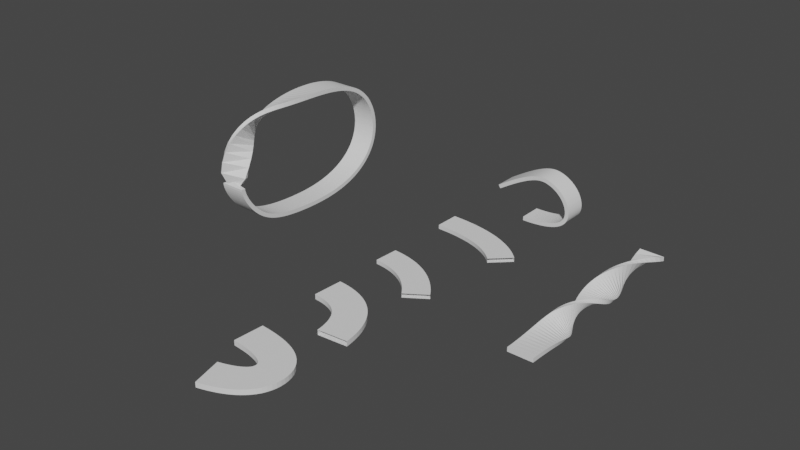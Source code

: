 # Source: tests.blend  (saved by Blender 2.80.75; exported with 4.5.12 LTS)
import bpy
from mathutils import Matrix  # noqa: F401  (used for matrix-valued properties, if any)

bpy.ops.wm.read_factory_settings(use_empty=True)
scene = bpy.context.scene
scene.name = 'Scene'

# ---- collections
col_collection = bpy.data.collections.new('Collection'); scene.collection.children.link(col_collection)

# ---- world
world_world = bpy.data.worlds.new('World'); scene.world = world_world
world_world.use_nodes = True; world_world.node_tree.nodes.clear()
_N = world_world.node_tree.nodes; _L = world_world.node_tree.links
n0 = _N.new('ShaderNodeOutputWorld'); n0.name = 'World Output'; n0.location = (300, 300)
n1 = _N.new('ShaderNodeBackground'); n1.name = 'Background'; n1.location = (10, 300)
n1.inputs[0].default_value = (0.05088, 0.05088, 0.05088, 1.0)
_L.new(n1.outputs[0], n0.inputs[0])
n0.is_active_output = True
world_world.color = (0.05088, 0.05088, 0.05088)
world_world.use_sun_shadow = False
world_world.sun_shadow_jitter_overblur = 0.0

# ---- meshes
me_nurbspath_003 = bpy.data.meshes.new('NurbsPath.003')
me_nurbspath_003.from_pydata([(-2.269, -3.0, 0.4214), (-2.269, 3.0, 0.4214), (-1.731, 3.0, -0.4214), (-1.731, -3.0, -0.4214), (-0.7965, -3.0, 1.348), (-0.7965, 3.0, 1.348), (-0.27, 3.0, 0.4981), (-0.2699, -3.0, 0.4981), (0.5412, -3.0, 2.163), (0.5412, 3.0, 2.163), (1.055, 3.0, 1.305), (1.055, -3.0, 1.305), (1.755, -3.0, 2.876), (1.755, 3.0, 2.876), (2.253, 3.0, 2.009), (2.253, -3.0, 2.009), (2.856, -3.0, 3.494), (2.856, 3.0, 3.494), (3.336, 3.0, 2.617), (3.336, -3.0, 2.617), (3.855, -3.0, 4.027), (3.855, 3.0, 4.027), (4.314, 3.0, 3.138), (4.314, -3.0, 3.138), (4.76, -3.0, 4.48), (4.76, 3.0, 4.48), (5.196, 3.0, 3.58), (5.196, -3.0, 3.58), (5.582, -3.0, 4.863), (5.582, 3.0, 4.863), (5.989, 3.0, 3.95), (5.989, -3.0, 3.95), (6.329, -3.0, 5.182), (6.329, 3.0, 5.182), (6.704, 3.0, 4.255), (6.704, -3.0, 4.255), (7.01, -3.0, 5.442), (7.01, 3.0, 5.442), (7.347, 3.0, 4.501), (7.347, -3.0, 4.501), (7.631, -3.0, 5.651), (7.631, 3.0, 5.651), (7.927, 3.0, 4.695), (7.927, -3.0, 4.695), (8.202, -3.0, 5.813), (8.202, 3.0, 5.813), (8.45, 3.0, 4.844), (8.45, -3.0, 4.844), (8.727, -3.0, 5.933), (8.727, 3.0, 5.933), (8.922, 3.0, 4.952), (8.922, -3.0, 4.952), (9.213, -3.0, 6.015), (9.213, 3.0, 6.015), (9.351, 3.0, 5.025), (9.351, -3.0, 5.025), (9.664, -3.0, 6.065), (9.664, 3.0, 6.065), (9.743, 3.0, 5.068), (9.743, -3.0, 5.068), (10.09, -3.0, 6.086), (10.09, 3.0, 6.086), (10.1, 3.0, 5.086), (10.1, -3.0, 5.086), (10.48, -3.0, 6.081), (10.48, 3.0, 6.081), (10.44, 3.0, 5.082), (10.44, -3.0, 5.082), (10.85, -3.0, 6.054), (10.85, 3.0, 6.054), (10.75, 3.0, 5.059), (10.75, -3.0, 5.059), (11.21, -3.0, 6.008), (11.21, 3.0, 6.008), (11.05, 3.0, 5.02), (11.05, -3.0, 5.02), (11.54, -3.0, 5.946), (11.54, 3.0, 5.946), (11.34, 3.0, 4.967), (11.34, -3.0, 4.967), (11.86, -3.0, 5.871), (11.86, 3.0, 5.871), (11.62, 3.0, 4.902), (11.62, -3.0, 4.902), (12.17, -3.0, 5.785), (12.17, 3.0, 5.785), (11.89, 3.0, 4.827), (11.89, -3.0, 4.827), (12.47, -3.0, 5.689), (12.47, 3.0, 5.689), (12.15, 3.0, 4.742), (12.15, -3.0, 4.742), (12.76, -3.0, 5.584), (12.76, 3.0, 5.584), (12.41, 3.0, 4.649), (12.41, -3.0, 4.649), (13.05, -3.0, 5.471), (13.05, 3.0, 5.471), (12.66, 3.0, 4.547), (12.66, -3.0, 4.547), (13.33, -3.0, 5.349), (13.33, 3.0, 5.349), (12.91, 3.0, 4.439), (12.91, -3.0, 4.439), (13.6, -3.0, 5.219), (13.6, 3.0, 5.219), (13.16, 3.0, 4.323), (13.16, -3.0, 4.323), (13.87, -3.0, 5.081), (13.87, 3.0, 5.081), (13.4, 3.0, 4.199), (13.4, -3.0, 4.199), (14.13, -3.0, 4.935), (14.13, 3.0, 4.935), (13.64, 3.0, 4.068), (13.64, -3.0, 4.068), (14.39, -3.0, 4.781), (14.39, 3.0, 4.781), (13.87, 3.0, 3.93), (13.87, -3.0, 3.93), (14.65, -3.0, 4.619), (14.65, 3.0, 4.619), (14.09, 3.0, 3.785), (14.09, -3.0, 3.785), (14.89, -3.0, 4.449), (14.89, 3.0, 4.449), (14.32, 3.0, 3.633), (14.32, -3.0, 3.633), (15.14, -3.0, 4.271), (15.14, 3.0, 4.271), (14.53, 3.0, 3.473), (14.53, -3.0, 3.473), (15.38, -3.0, 4.085), (15.38, 3.0, 4.085), (14.75, 3.0, 3.307), (14.75, -3.0, 3.307), (15.61, -3.0, 3.89), (15.61, 3.0, 3.89), (14.96, 3.0, 3.133), (14.96, -3.0, 3.133), (15.84, -3.0, 3.688), (15.84, 3.0, 3.688), (15.16, 3.0, 2.952), (15.16, -3.0, 2.952), (16.06, -3.0, 3.476), (16.06, 3.0, 3.476), (15.36, 3.0, 2.764), (15.36, -3.0, 2.764), (16.27, -3.0, 3.257), (16.27, 3.0, 3.257), (15.55, 3.0, 2.568), (15.55, -3.0, 2.568), (16.48, -3.0, 3.028), (16.48, 3.0, 3.028), (15.73, 3.0, 2.366), (15.73, -3.0, 2.366), (16.69, -3.0, 2.791), (16.69, 3.0, 2.791), (15.91, 3.0, 2.156), (15.91, -3.0, 2.156), (16.88, -3.0, 2.544), (16.88, 3.0, 2.544), (16.09, 3.0, 1.939), (16.09, -3.0, 1.939), (17.07, -3.0, 2.288), (17.07, 3.0, 2.288), (16.25, 3.0, 1.714), (16.25, -3.0, 1.714), (17.25, -3.0, 2.023), (17.25, 3.0, 2.023), (16.41, 3.0, 1.482), (16.41, -3.0, 1.482), (17.42, -3.0, 1.748), (17.42, 3.0, 1.748), (16.55, 3.0, 1.242), (16.55, -3.0, 1.242), (17.58, -3.0, 1.462), (17.58, 3.0, 1.462), (16.69, 3.0, 0.994), (16.69, -3.0, 0.994), (17.72, -3.0, 1.167), (17.72, 3.0, 1.167), (16.82, 3.0, 0.7384), (16.82, -3.0, 0.7384), (17.86, -3.0, 0.8607), (17.86, 3.0, 0.8607), (16.94, 3.0, 0.4745), (16.94, -3.0, 0.4745), (17.99, -3.0, 0.5439), (17.99, 3.0, 0.5439), (17.05, 3.0, 0.2022), (17.05, -3.0, 0.2022), (18.1, -3.0, 0.216), (18.1, 3.0, 0.216), (17.14, 3.0, -0.07877), (17.14, -3.0, -0.07877), (18.19, -3.0, -0.1234), (18.19, 3.0, -0.1234), (17.22, 3.0, -0.3682), (17.22, -3.0, -0.3682), (18.27, -3.0, -0.4751), (18.27, 3.0, -0.4751), (17.29, 3.0, -0.6652), (17.29, -3.0, -0.6652), (18.33, -3.0, -0.8395), (18.33, 3.0, -0.8395), (17.34, 3.0, -0.9688), (17.34, -3.0, -0.9688), (18.37, -3.0, -1.217), (18.37, 3.0, -1.217), (17.37, 3.0, -1.278), (17.37, -3.0, -1.278), (18.38, -3.0, -1.606), (18.38, 3.0, -1.606), (17.38, 3.0, -1.59), (17.38, -3.0, -1.59), (18.35, -3.0, -2.008), (18.35, 3.0, -2.008), (17.36, 3.0, -1.904), (17.36, -3.0, -1.904), (18.29, -3.0, -2.419), (18.29, 3.0, -2.419), (17.31, 3.0, -2.219), (17.31, -3.0, -2.219), (18.18, -3.0, -2.838), (18.18, 3.0, -2.838), (17.23, 3.0, -2.534), (17.23, -3.0, -2.534), (18.02, -3.0, -3.261), (18.02, 3.0, -3.261), (17.11, 3.0, -2.847), (17.11, -3.0, -2.847), (17.8, -3.0, -3.683), (17.8, 3.0, -3.683), (16.94, 3.0, -3.16), (16.94, -3.0, -3.16), (17.5, -3.0, -4.098), (17.5, 3.0, -4.098), (16.72, 3.0, -3.473), (16.72, -3.0, -3.473), (17.14, -3.0, -4.501), (17.14, 3.0, -4.501), (16.44, 3.0, -3.785), (16.44, -3.0, -3.785), (16.69, -3.0, -4.888), (16.69, 3.0, -4.888), (16.08, 3.0, -4.094), (16.08, -3.0, -4.094), (16.15, -3.0, -5.253), (16.15, 3.0, -5.253), (15.63, 3.0, -4.398), (15.63, -3.0, -4.398), (15.52, -3.0, -5.595), (15.52, 3.0, -5.595), (15.08, 3.0, -4.693), (15.08, -3.0, -4.693), (14.78, -3.0, -5.909), (14.78, 3.0, -5.909), (14.42, 3.0, -4.973), (14.42, -3.0, -4.973), (13.92, -3.0, -6.193), (13.92, 3.0, -6.193), (13.64, 3.0, -5.233), (13.64, -3.0, -5.233), (12.93, -3.0, -6.443), (12.93, 3.0, -6.443), (12.71, 3.0, -5.466), (12.71, -3.0, -5.466), (11.8, -3.0, -6.655), (11.8, 3.0, -6.655), (11.64, 3.0, -5.668), (11.64, -3.0, -5.668), (10.51, -3.0, -6.826), (10.51, 3.0, -6.826), (10.4, 3.0, -5.832), (10.4, -3.0, -5.832), (9.044, -3.0, -6.949), (9.044, 3.0, -6.949), (8.981, 3.0, -5.951), (8.981, -3.0, -5.951), (7.395, -3.0, -7.02), (7.395, 3.0, -7.02), (7.37, 3.0, -6.021), (7.37, -3.0, -6.021), (5.541, -3.0, -7.033), (5.541, 3.0, -7.033), (5.55, 3.0, -6.033), (5.55, -3.0, -6.033)], [], [(0, 3, 7, 4), (1, 0, 4, 5), (2, 1, 5, 6), (3, 2, 6, 7), (4, 7, 11, 8), (5, 4, 8, 9), (6, 5, 9, 10), (7, 6, 10, 11), (8, 11, 15, 12), (9, 8, 12, 13), (10, 9, 13, 14), (11, 10, 14, 15), (12, 15, 19, 16), (13, 12, 16, 17), (14, 13, 17, 18), (15, 14, 18, 19), (16, 19, 23, 20), (17, 16, 20, 21), (18, 17, 21, 22), (19, 18, 22, 23), (20, 23, 27, 24), (21, 20, 24, 25), (22, 21, 25, 26), (23, 22, 26, 27), (24, 27, 31, 28), (25, 24, 28, 29), (26, 25, 29, 30), (27, 26, 30, 31), (28, 31, 35, 32), (29, 28, 32, 33), (30, 29, 33, 34), (31, 30, 34, 35), (32, 35, 39, 36), (33, 32, 36, 37), (34, 33, 37, 38), (35, 34, 38, 39), (36, 39, 43, 40), (37, 36, 40, 41), (38, 37, 41, 42), (39, 38, 42, 43), (40, 43, 47, 44), (41, 40, 44, 45), (42, 41, 45, 46), (43, 42, 46, 47), (44, 47, 51, 48), (45, 44, 48, 49), (46, 45, 49, 50), (47, 46, 50, 51), (48, 51, 55, 52), (49, 48, 52, 53), (50, 49, 53, 54), (51, 50, 54, 55), (52, 55, 59, 56), (53, 52, 56, 57), (54, 53, 57, 58), (55, 54, 58, 59), (56, 59, 63, 60), (57, 56, 60, 61), (58, 57, 61, 62), (59, 58, 62, 63), (60, 63, 67, 64), (61, 60, 64, 65), (62, 61, 65, 66), (63, 62, 66, 67), (64, 67, 71, 68), (65, 64, 68, 69), (66, 65, 69, 70), (67, 66, 70, 71), (68, 71, 75, 72), (69, 68, 72, 73), (70, 69, 73, 74), (71, 70, 74, 75), (72, 75, 79, 76), (73, 72, 76, 77), (74, 73, 77, 78), (75, 74, 78, 79), (76, 79, 83, 80), (77, 76, 80, 81), (78, 77, 81, 82), (79, 78, 82, 83), (80, 83, 87, 84), (81, 80, 84, 85), (82, 81, 85, 86), (83, 82, 86, 87), (84, 87, 91, 88), (85, 84, 88, 89), (86, 85, 89, 90), (87, 86, 90, 91), (88, 91, 95, 92), (89, 88, 92, 93), (90, 89, 93, 94), (91, 90, 94, 95), (92, 95, 99, 96), (93, 92, 96, 97), (94, 93, 97, 98), (95, 94, 98, 99), (96, 99, 103, 100), (97, 96, 100, 101), (98, 97, 101, 102), (99, 98, 102, 103), (100, 103, 107, 104), (101, 100, 104, 105), (102, 101, 105, 106), (103, 102, 106, 107), (104, 107, 111, 108), (105, 104, 108, 109), (106, 105, 109, 110), (107, 106, 110, 111), (108, 111, 115, 112), (109, 108, 112, 113), (110, 109, 113, 114), (111, 110, 114, 115), (112, 115, 119, 116), (113, 112, 116, 117), (114, 113, 117, 118), (115, 114, 118, 119), (116, 119, 123, 120), (117, 116, 120, 121), (118, 117, 121, 122), (119, 118, 122, 123), (120, 123, 127, 124), (121, 120, 124, 125), (122, 121, 125, 126), (123, 122, 126, 127), (124, 127, 131, 128), (125, 124, 128, 129), (126, 125, 129, 130), (127, 126, 130, 131), (128, 131, 135, 132), (129, 128, 132, 133), (130, 129, 133, 134), (131, 130, 134, 135), (132, 135, 139, 136), (133, 132, 136, 137), (134, 133, 137, 138), (135, 134, 138, 139), (136, 139, 143, 140), (137, 136, 140, 141), (138, 137, 141, 142), (139, 138, 142, 143), (140, 143, 147, 144), (141, 140, 144, 145), (142, 141, 145, 146), (143, 142, 146, 147), (144, 147, 151, 148), (145, 144, 148, 149), (146, 145, 149, 150), (147, 146, 150, 151), (148, 151, 155, 152), (149, 148, 152, 153), (150, 149, 153, 154), (151, 150, 154, 155), (152, 155, 159, 156), (153, 152, 156, 157), (154, 153, 157, 158), (155, 154, 158, 159), (156, 159, 163, 160), (157, 156, 160, 161), (158, 157, 161, 162), (159, 158, 162, 163), (160, 163, 167, 164), (161, 160, 164, 165), (162, 161, 165, 166), (163, 162, 166, 167), (164, 167, 171, 168), (165, 164, 168, 169), (166, 165, 169, 170), (167, 166, 170, 171), (168, 171, 175, 172), (169, 168, 172, 173), (170, 169, 173, 174), (171, 170, 174, 175), (172, 175, 179, 176), (173, 172, 176, 177), (174, 173, 177, 178), (175, 174, 178, 179), (176, 179, 183, 180), (177, 176, 180, 181), (178, 177, 181, 182), (179, 178, 182, 183), (180, 183, 187, 184), (181, 180, 184, 185), (182, 181, 185, 186), (183, 182, 186, 187), (184, 187, 191, 188), (185, 184, 188, 189), (186, 185, 189, 190), (187, 186, 190, 191), (188, 191, 195, 192), (189, 188, 192, 193), (190, 189, 193, 194), (191, 190, 194, 195), (192, 195, 199, 196), (193, 192, 196, 197), (194, 193, 197, 198), (195, 194, 198, 199), (196, 199, 203, 200), (197, 196, 200, 201), (198, 197, 201, 202), (199, 198, 202, 203), (200, 203, 207, 204), (201, 200, 204, 205), (202, 201, 205, 206), (203, 202, 206, 207), (204, 207, 211, 208), (205, 204, 208, 209), (206, 205, 209, 210), (207, 206, 210, 211), (208, 211, 215, 212), (209, 208, 212, 213), (210, 209, 213, 214), (211, 210, 214, 215), (212, 215, 219, 216), (213, 212, 216, 217), (214, 213, 217, 218), (215, 214, 218, 219), (216, 219, 223, 220), (217, 216, 220, 221), (218, 217, 221, 222), (219, 218, 222, 223), (220, 223, 227, 224), (221, 220, 224, 225), (222, 221, 225, 226), (223, 222, 226, 227), (224, 227, 231, 228), (225, 224, 228, 229), (226, 225, 229, 230), (227, 226, 230, 231), (228, 231, 235, 232), (229, 228, 232, 233), (230, 229, 233, 234), (231, 230, 234, 235), (232, 235, 239, 236), (233, 232, 236, 237), (234, 233, 237, 238), (235, 234, 238, 239), (236, 239, 243, 240), (237, 236, 240, 241), (238, 237, 241, 242), (239, 238, 242, 243), (240, 243, 247, 244), (241, 240, 244, 245), (242, 241, 245, 246), (243, 242, 246, 247), (244, 247, 251, 248), (245, 244, 248, 249), (246, 245, 249, 250), (247, 246, 250, 251), (248, 251, 255, 252), (249, 248, 252, 253), (250, 249, 253, 254), (251, 250, 254, 255), (252, 255, 259, 256), (253, 252, 256, 257), (254, 253, 257, 258), (255, 254, 258, 259), (256, 259, 263, 260), (257, 256, 260, 261), (258, 257, 261, 262), (259, 258, 262, 263), (260, 263, 267, 264), (261, 260, 264, 265), (262, 261, 265, 266), (263, 262, 266, 267), (264, 267, 271, 268), (265, 264, 268, 269), (266, 265, 269, 270), (267, 266, 270, 271), (268, 271, 275, 272), (269, 268, 272, 273), (270, 269, 273, 274), (271, 270, 274, 275), (272, 275, 279, 276), (273, 272, 276, 277), (274, 273, 277, 278), (275, 274, 278, 279), (276, 279, 283, 280), (277, 276, 280, 281), (278, 277, 281, 282), (279, 278, 282, 283), (280, 283, 287, 284), (281, 280, 284, 285), (282, 281, 285, 286), (283, 282, 286, 287), (3, 0, 1, 2), (287, 286, 285, 284)])
me_nurbspath_003.use_remesh_preserve_volume = False
me_nurbspath_003.use_remesh_preserve_attributes = False
me_nurbspath_003.use_mirror_vertex_groups = False
me_nurbspath_003.update()
me_nurbspath_004 = bpy.data.meshes.new('NurbsPath.004')
me_nurbspath_004.from_pydata([(-0.02187, -3.0, 0.4999), (-0.02748, 3.0, 0.4999), (-0.04386, 3.0, -0.4999), (-0.03825, -3.0, -0.4999), (1.25, -3.001, 0.4691), (1.245, 2.999, 0.4907), (1.23, 3.003, -0.5091), (1.235, -2.997, -0.5308), (2.474, -3.005, 0.4189), (2.47, 2.995, 0.5056), (2.456, 3.009, -0.4942), (2.46, -2.99, -0.5809), (3.649, -3.012, 0.3494), (3.647, 2.985, 0.5443), (3.635, 3.018, -0.4551), (3.637, -2.979, -0.65), (4.775, -3.02, 0.2604), (4.775, 2.97, 0.6067), (4.765, 3.028, -0.3915), (4.765, -2.962, -0.7379), (5.854, -3.028, 0.1517), (5.855, 2.947, 0.6924), (5.846, 3.037, -0.3035), (5.845, -2.938, -0.8442), (6.884, -3.034, 0.02326), (6.886, 2.915, 0.8008), (6.88, 3.045, -0.1908), (6.878, -2.905, -0.9683), (7.867, -3.036, -0.1249), (7.869, 2.871, 0.9309), (7.865, 3.047, -0.05351), (7.862, -2.86, -1.109), (8.802, -3.029, -0.2924), (8.803, 2.812, 1.081), (8.801, 3.041, 0.108), (8.8, -2.8, -1.266), (9.689, -3.011, -0.4788), (9.687, 2.734, 1.251), (9.688, 3.023, 0.2932), (9.69, -2.723, -1.436), (10.53, -2.977, -0.6828), (10.52, 2.636, 1.436), (10.53, 2.989, 0.5009), (10.53, -2.624, -1.618), (11.32, -2.924, -0.9027), (11.31, 2.513, 1.635), (11.31, 2.936, 0.7294), (11.33, -2.501, -1.809), (12.07, -2.846, -1.136), (12.04, 2.361, 1.844), (12.05, 2.858, 0.9762), (12.08, -2.35, -2.004), (12.77, -2.74, -1.38), (12.72, 2.178, 2.058), (12.74, 2.751, 1.238), (12.79, -2.167, -2.199), (13.43, -2.6, -1.629), (13.35, 1.96, 2.27), (13.37, 2.61, 1.51), (13.45, -1.95, -2.389), (14.04, -2.423, -1.878), (13.94, 1.706, 2.475), (13.96, 2.431, 1.787), (14.06, -1.697, -2.566), (14.64, -2.215, -2.11), (14.52, 1.427, 2.656), (14.54, 2.222, 2.049), (14.65, -1.42, -2.717), (15.23, -1.981, -2.319), (15.1, 1.133, 2.808), (15.11, 1.988, 2.289), (15.25, -1.127, -2.838), (15.82, -1.726, -2.501), (15.68, 0.8261, 2.927), (15.69, 1.731, 2.502), (15.84, -0.8207, -2.926), (16.42, -1.45, -2.655), (16.26, 0.5098, 3.014), (16.27, 1.455, 2.687), (16.43, -0.5053, -2.981), (17.01, -1.159, -2.778), (16.85, 0.1878, 3.067), (16.85, 1.162, 2.843), (17.02, -0.1841, -3.002), (17.6, -0.8536, -2.868), (17.43, -0.1363, 3.086), (17.44, 0.8565, 2.967), (17.61, 0.1393, -2.988), (18.19, -0.5388, -2.925), (18.02, -0.4588, 3.072), (18.02, 0.5411, 3.058), (18.19, 0.4611, -2.939), (18.78, -0.2179, -2.948), (18.6, -0.776, 3.023), (18.6, 0.2196, 3.116), (18.78, 0.7778, -2.855), (19.37, 0.1056, -2.937), (19.19, -1.084, 2.941), (19.19, -0.1043, 3.14), (19.37, 1.086, -2.738), (19.96, 0.4278, -2.89), (19.78, -1.381, 2.828), (19.77, -0.427, 3.129), (19.95, 1.381, -2.589), (20.55, 0.7453, -2.809), (20.37, -1.661, 2.685), (20.36, -0.7448, 3.085), (20.54, 1.661, -2.408), (21.13, 1.054, -2.694), (20.96, -1.922, 2.512), (20.95, -1.054, 3.008), (21.12, 1.923, -2.198), (21.72, 1.352, -2.547), (21.56, -2.162, 2.314), (21.54, -1.351, 2.899), (21.7, 2.162, -1.962), (22.3, 1.633, -2.368), (22.15, -2.377, 2.092), (22.13, -1.633, 2.76), (22.28, 2.377, -1.7), (22.88, 1.897, -2.161), (22.75, -2.565, 1.848), (22.73, -1.897, 2.592), (22.86, 2.565, -1.417), (23.47, 2.139, -1.927), (23.36, -2.725, 1.585), (23.34, -2.139, 2.395), (23.44, 2.725, -1.117), (24.06, 2.357, -1.671), (23.98, -2.853, 1.305), (23.96, -2.357, 2.173), (24.04, 2.853, -0.8027), (24.67, 2.548, -1.394), (24.61, -2.949, 1.012), (24.59, -2.548, 1.928), (24.65, 2.949, -0.4778), (25.29, 2.71, -1.099), (25.25, -3.011, 0.7091), (25.22, -2.71, 1.662), (25.26, 3.011, -0.1458), (25.91, 2.841, -0.7901), (25.89, -3.04, 0.3999), (25.87, -2.841, 1.38), (25.89, 3.04, 0.1898), (26.55, 2.94, -0.4702), (26.54, -3.034, 0.0881), (26.52, -2.94, 1.084), (26.53, 3.034, 0.5253), (27.2, 3.006, -0.1429), (27.2, -2.993, -0.2226), (27.19, -3.006, 0.7772), (27.19, 2.993, 0.8569), (27.86, 3.038, 0.1884), (27.87, -2.919, -0.5286), (27.86, -3.038, 0.4642), (27.85, 2.919, 1.181), (28.53, 3.036, 0.5198), (28.55, -2.811, -0.8262), (28.54, -3.036, 0.1482), (28.52, 2.811, 1.494), (29.22, 2.999, 0.8479), (29.23, -2.672, -1.112), (29.23, -2.999, -0.167), (29.21, 2.672, 1.793), (29.91, 2.928, 1.169), (29.93, -2.503, -1.383), (29.92, -2.928, -0.4778), (29.91, 2.503, 2.074), (30.62, 2.824, 1.479), (30.63, -2.305, -1.635), (30.63, -2.824, -0.7806), (30.61, 2.305, 2.334), (31.33, 2.688, 1.775), (31.34, -2.081, -1.867), (31.34, -2.688, -1.072), (31.33, 2.081, 2.57), (32.06, 2.521, 2.054), (32.06, -1.833, -2.074), (32.06, -2.521, -1.349), (32.06, 1.833, 2.78), (32.82, 2.321, 2.317), (32.81, -1.56, -2.259), (32.81, -2.323, -1.612), (32.82, 1.559, 2.964), (33.65, 2.076, 2.571), (33.63, -1.252, -2.421), (33.63, -2.084, -1.866), (33.64, 1.244, 3.126), (34.55, 1.783, 2.809), (34.53, -0.9089, -2.553), (34.52, -1.803, -2.104), (34.54, 0.8892, 3.258), (35.52, 1.441, 3.021), (35.51, -0.5333, -2.645), (35.5, -1.478, -2.316), (35.52, 0.4966, 3.35), (36.57, 1.051, 3.196), (36.56, -0.1297, -2.687), (36.55, -1.11, -2.49), (36.56, 0.07081, 3.392), (37.69, 0.6172, 3.321), (37.69, 0.2951, -2.67), (37.67, -0.7034, -2.616), (37.68, -0.3813, 3.375), (38.88, 0.1449, 3.387), (38.89, 0.7313, -2.584), (38.88, -0.2638, -2.682), (38.87, -0.8502, 3.289), (40.15, -0.3565, 3.381), (40.17, 1.167, -2.422), (40.16, 0.1998, -2.676), (40.13, -1.324, 3.127), (41.49, -0.8747, 3.294), (41.53, 1.587, -2.178), (41.51, 0.675, -2.588), (41.47, -1.787, 2.883), (42.9, -1.394, 3.116), (42.96, 1.974, -1.849), (42.94, 1.146, -2.411), (42.88, -2.222, 2.555), (44.38, -1.896, 2.843), (44.46, 2.308, -1.437), (44.45, 1.595, -2.138), (44.37, -2.61, 2.142), (45.94, -2.36, 2.473), (46.04, 2.569, -0.9465), (46.03, 1.999, -1.768), (45.93, -2.93, 1.652), (47.58, -2.761, 2.011), (47.69, 2.737, -0.3892), (47.68, 2.337, -1.306), (47.57, -3.161, 1.095), (49.29, -3.077, 1.465), (49.41, 2.791, 0.2181), (49.41, 2.583, -0.76), (49.29, -3.284, 0.4872), (51.08, -3.283, 0.8527), (51.21, 2.716, 0.8526), (51.21, 2.716, -0.1474), (51.08, -3.283, -0.1473)], [], [(0, 3, 7, 4), (1, 0, 4, 5), (2, 1, 5, 6), (3, 2, 6, 7), (4, 7, 11, 8), (5, 4, 8, 9), (6, 5, 9, 10), (7, 6, 10, 11), (8, 11, 15, 12), (9, 8, 12, 13), (10, 9, 13, 14), (11, 10, 14, 15), (12, 15, 19, 16), (13, 12, 16, 17), (14, 13, 17, 18), (15, 14, 18, 19), (16, 19, 23, 20), (17, 16, 20, 21), (18, 17, 21, 22), (19, 18, 22, 23), (20, 23, 27, 24), (21, 20, 24, 25), (22, 21, 25, 26), (23, 22, 26, 27), (24, 27, 31, 28), (25, 24, 28, 29), (26, 25, 29, 30), (27, 26, 30, 31), (28, 31, 35, 32), (29, 28, 32, 33), (30, 29, 33, 34), (31, 30, 34, 35), (32, 35, 39, 36), (33, 32, 36, 37), (34, 33, 37, 38), (35, 34, 38, 39), (36, 39, 43, 40), (37, 36, 40, 41), (38, 37, 41, 42), (39, 38, 42, 43), (40, 43, 47, 44), (41, 40, 44, 45), (42, 41, 45, 46), (43, 42, 46, 47), (44, 47, 51, 48), (45, 44, 48, 49), (46, 45, 49, 50), (47, 46, 50, 51), (48, 51, 55, 52), (49, 48, 52, 53), (50, 49, 53, 54), (51, 50, 54, 55), (52, 55, 59, 56), (53, 52, 56, 57), (54, 53, 57, 58), (55, 54, 58, 59), (56, 59, 63, 60), (57, 56, 60, 61), (58, 57, 61, 62), (59, 58, 62, 63), (60, 63, 67, 64), (61, 60, 64, 65), (62, 61, 65, 66), (63, 62, 66, 67), (64, 67, 71, 68), (65, 64, 68, 69), (66, 65, 69, 70), (67, 66, 70, 71), (68, 71, 75, 72), (69, 68, 72, 73), (70, 69, 73, 74), (71, 70, 74, 75), (72, 75, 79, 76), (73, 72, 76, 77), (74, 73, 77, 78), (75, 74, 78, 79), (76, 79, 83, 80), (77, 76, 80, 81), (78, 77, 81, 82), (79, 78, 82, 83), (80, 83, 87, 84), (81, 80, 84, 85), (82, 81, 85, 86), (83, 82, 86, 87), (84, 87, 91, 88), (85, 84, 88, 89), (86, 85, 89, 90), (87, 86, 90, 91), (88, 91, 95, 92), (89, 88, 92, 93), (90, 89, 93, 94), (91, 90, 94, 95), (92, 95, 99, 96), (93, 92, 96, 97), (94, 93, 97, 98), (95, 94, 98, 99), (96, 99, 103, 100), (97, 96, 100, 101), (98, 97, 101, 102), (99, 98, 102, 103), (100, 103, 107, 104), (101, 100, 104, 105), (102, 101, 105, 106), (103, 102, 106, 107), (104, 107, 111, 108), (105, 104, 108, 109), (106, 105, 109, 110), (107, 106, 110, 111), (108, 111, 115, 112), (109, 108, 112, 113), (110, 109, 113, 114), (111, 110, 114, 115), (112, 115, 119, 116), (113, 112, 116, 117), (114, 113, 117, 118), (115, 114, 118, 119), (116, 119, 123, 120), (117, 116, 120, 121), (118, 117, 121, 122), (119, 118, 122, 123), (120, 123, 127, 124), (121, 120, 124, 125), (122, 121, 125, 126), (123, 122, 126, 127), (124, 127, 131, 128), (125, 124, 128, 129), (126, 125, 129, 130), (127, 126, 130, 131), (128, 131, 135, 132), (129, 128, 132, 133), (130, 129, 133, 134), (131, 130, 134, 135), (132, 135, 139, 136), (133, 132, 136, 137), (134, 133, 137, 138), (135, 134, 138, 139), (136, 139, 143, 140), (137, 136, 140, 141), (138, 137, 141, 142), (139, 138, 142, 143), (140, 143, 147, 144), (141, 140, 144, 145), (142, 141, 145, 146), (143, 142, 146, 147), (144, 147, 151, 148), (145, 144, 148, 149), (146, 145, 149, 150), (147, 146, 150, 151), (148, 151, 155, 152), (149, 148, 152, 153), (150, 149, 153, 154), (151, 150, 154, 155), (152, 155, 159, 156), (153, 152, 156, 157), (154, 153, 157, 158), (155, 154, 158, 159), (156, 159, 163, 160), (157, 156, 160, 161), (158, 157, 161, 162), (159, 158, 162, 163), (160, 163, 167, 164), (161, 160, 164, 165), (162, 161, 165, 166), (163, 162, 166, 167), (164, 167, 171, 168), (165, 164, 168, 169), (166, 165, 169, 170), (167, 166, 170, 171), (168, 171, 175, 172), (169, 168, 172, 173), (170, 169, 173, 174), (171, 170, 174, 175), (172, 175, 179, 176), (173, 172, 176, 177), (174, 173, 177, 178), (175, 174, 178, 179), (176, 179, 183, 180), (177, 176, 180, 181), (178, 177, 181, 182), (179, 178, 182, 183), (180, 183, 187, 184), (181, 180, 184, 185), (182, 181, 185, 186), (183, 182, 186, 187), (184, 187, 191, 188), (185, 184, 188, 189), (186, 185, 189, 190), (187, 186, 190, 191), (188, 191, 195, 192), (189, 188, 192, 193), (190, 189, 193, 194), (191, 190, 194, 195), (192, 195, 199, 196), (193, 192, 196, 197), (194, 193, 197, 198), (195, 194, 198, 199), (196, 199, 203, 200), (197, 196, 200, 201), (198, 197, 201, 202), (199, 198, 202, 203), (200, 203, 207, 204), (201, 200, 204, 205), (202, 201, 205, 206), (203, 202, 206, 207), (204, 207, 211, 208), (205, 204, 208, 209), (206, 205, 209, 210), (207, 206, 210, 211), (208, 211, 215, 212), (209, 208, 212, 213), (210, 209, 213, 214), (211, 210, 214, 215), (212, 215, 219, 216), (213, 212, 216, 217), (214, 213, 217, 218), (215, 214, 218, 219), (216, 219, 223, 220), (217, 216, 220, 221), (218, 217, 221, 222), (219, 218, 222, 223), (220, 223, 227, 224), (221, 220, 224, 225), (222, 221, 225, 226), (223, 222, 226, 227), (224, 227, 231, 228), (225, 224, 228, 229), (226, 225, 229, 230), (227, 226, 230, 231), (228, 231, 235, 232), (229, 228, 232, 233), (230, 229, 233, 234), (231, 230, 234, 235), (232, 235, 239, 236), (233, 232, 236, 237), (234, 233, 237, 238), (235, 234, 238, 239), (3, 0, 1, 2), (239, 238, 237, 236)])
me_nurbspath_004.use_remesh_preserve_volume = False
me_nurbspath_004.use_remesh_preserve_attributes = False
me_nurbspath_004.use_mirror_vertex_groups = False
me_nurbspath_004.update()
me_nurbspath_005 = bpy.data.meshes.new('NurbsPath.005')
me_nurbspath_005.from_pydata([(-33.8, 0.1797, 13.73), (-33.8, -0.2875, 13.73), (-33.73, -0.2875, 13.71), (-33.73, 0.1797, 13.71), (-34.31, 3.0, 12.81), (-34.31, -3.0, 12.81), (-33.31, -3.0, 12.78), (-33.31, 3.0, 12.78), (-34.26, 3.0, 12.19), (-34.26, -3.0, 12.19), (-33.28, -3.0, 12.34), (-33.28, 3.0, 12.34), (-34.1, 3.0, 11.51), (-34.1, -3.0, 11.51), (-33.14, -3.0, 11.79), (-33.14, 3.0, 11.79), (-33.86, 3.0, 10.8), (-33.86, -3.0, 10.8), (-32.93, -3.0, 11.16), (-32.93, 3.0, 11.16), (-33.53, 3.0, 10.05), (-33.53, -3.0, 10.05), (-32.63, -3.0, 10.49), (-32.63, 3.0, 10.49), (-33.13, 3.0, 9.295), (-33.13, -3.0, 9.295), (-32.26, -3.0, 9.786), (-32.26, 3.0, 9.786), (-32.67, 3.0, 8.532), (-32.67, -3.0, 8.532), (-31.83, -3.0, 9.072), (-31.83, 3.0, 9.072), (-32.15, 3.0, 7.777), (-32.15, -3.0, 7.777), (-31.34, -3.0, 8.363), (-31.34, 3.0, 8.363), (-31.59, 3.0, 7.041), (-31.59, -3.0, 7.041), (-30.81, -3.0, 7.672), (-30.81, 3.0, 7.672), (-30.98, 3.0, 6.335), (-30.98, -3.0, 6.335), (-30.24, -3.0, 7.008), (-30.24, 3.0, 7.008), (-30.34, 3.0, 5.665), (-30.34, -3.0, 5.665), (-29.64, -3.0, 6.38), (-29.64, 3.0, 6.38), (-29.66, 3.0, 5.039), (-29.66, -3.0, 5.039), (-29.0, -3.0, 5.795), (-29.0, 3.0, 5.795), (-28.95, 3.0, 4.462), (-28.95, -3.0, 4.462), (-28.34, -3.0, 5.257), (-28.34, 3.0, 5.257), (-28.21, 3.0, 3.936), (-28.21, -3.0, 3.936), (-27.66, -3.0, 4.768), (-27.66, 3.0, 4.768), (-27.45, 3.0, 3.463), (-27.45, -3.0, 3.463), (-26.95, -3.0, 4.328), (-26.95, 3.0, 4.328), (-26.67, 3.0, 3.043), (-26.67, -3.0, 3.043), (-26.22, -3.0, 3.938), (-26.22, 3.0, 3.938), (-25.87, 3.0, 2.673), (-25.87, -3.0, 2.673), (-25.48, -3.0, 3.593), (-25.48, 3.0, 3.593), (-25.05, 3.0, 2.351), (-25.05, -3.0, 2.351), (-24.71, -3.0, 3.29), (-24.71, 3.0, 3.29), (-24.21, 3.0, 2.07), (-24.21, -3.0, 2.07), (-23.91, -3.0, 3.025), (-23.91, 3.0, 3.025), (-23.36, 3.0, 1.825), (-23.36, -3.0, 1.825), (-23.1, -3.0, 2.792), (-23.1, 3.0, 2.792), (-22.48, 3.0, 1.613), (-22.48, -3.0, 1.613), (-22.26, -3.0, 2.588), (-22.26, 3.0, 2.588), (-21.59, 3.0, 1.428), (-21.59, -3.0, 1.428), (-21.4, -3.0, 2.41), (-21.4, 3.0, 2.41), (-20.68, 3.0, 1.269), (-20.68, -3.0, 1.269), (-20.52, -3.0, 2.256), (-20.52, 3.0, 2.256), (-19.76, 3.0, 1.131), (-19.76, -3.0, 1.131), (-19.62, -3.0, 2.122), (-19.62, 3.0, 2.122), (-18.82, 3.0, 1.012), (-18.82, -3.0, 1.012), (-18.7, -3.0, 2.005), (-18.7, 3.0, 2.005), (-17.86, 3.0, 0.9103), (-17.86, -3.0, 0.9103), (-17.76, -3.0, 1.906), (-17.76, 3.0, 1.906), (-16.89, 3.0, 0.8239), (-16.89, -3.0, 0.8239), (-16.81, -3.0, 1.821), (-16.81, 3.0, 1.821), (-15.9, 3.0, 0.7518), (-15.9, -3.0, 0.7518), (-15.84, -3.0, 1.75), (-15.84, 3.0, 1.75), (-14.9, 3.0, 0.6932), (-14.9, -3.0, 0.6932), (-14.85, -3.0, 1.692), (-14.85, 3.0, 1.692), (-13.89, 3.0, 0.6479), (-13.89, -3.0, 0.6479), (-13.85, -3.0, 1.647), (-13.85, 3.0, 1.647), (-12.87, 3.0, 0.6159), (-12.87, -3.0, 0.6159), (-12.85, -3.0, 1.616), (-12.85, 3.0, 1.616), (-11.84, 3.0, 0.598), (-11.84, -3.0, 0.598), (-11.83, -3.0, 1.598), (-11.83, 3.0, 1.598), (-10.81, 3.0, 0.5951), (-10.81, -3.0, 0.5952), (-10.81, -3.0, 1.595), (-10.81, 3.0, 1.595), (-9.767, 3.0, 0.6088), (-9.767, -3.0, 0.6088), (-9.789, -3.0, 1.609), (-9.789, 3.0, 1.609), (-8.725, 3.0, 0.641), (-8.725, -3.0, 0.641), (-8.766, -3.0, 1.64), (-8.766, 3.0, 1.64), (-7.684, 3.0, 0.6936), (-7.684, -3.0, 0.6936), (-7.745, -3.0, 1.692), (-7.745, 3.0, 1.692), (-6.645, 3.0, 0.7687), (-6.645, -3.0, 0.7687), (-6.729, -3.0, 1.765), (-6.729, 3.0, 1.765), (-5.612, 3.0, 0.8679), (-5.612, -3.0, 0.8679), (-5.721, -3.0, 1.862), (-5.721, 3.0, 1.862), (-4.587, 3.0, 0.9929), (-4.587, -3.0, 0.9929), (-4.722, -3.0, 1.984), (-4.722, 3.0, 1.984), (-3.573, 3.0, 1.145), (-3.573, -3.0, 1.145), (-3.736, -3.0, 2.132), (-3.736, 3.0, 2.132), (-2.571, 3.0, 1.326), (-2.571, -3.0, 1.326), (-2.764, -3.0, 2.307), (-2.764, 3.0, 2.307), (-1.585, 3.0, 1.537), (-1.585, -3.0, 1.537), (-1.81, -3.0, 2.511), (-1.81, 3.0, 2.511), (-0.6167, 3.0, 1.778), (-0.6167, -3.0, 1.778), (-0.876, -3.0, 2.744), (-0.876, 3.0, 2.744), (0.3309, 3.0, 2.051), (0.3309, -3.0, 2.051), (0.03591, -3.0, 3.006), (0.03591, 3.0, 3.006), (1.256, 3.0, 2.356), (1.256, -3.0, 2.356), (0.923, -3.0, 3.299), (0.923, 3.0, 3.299), (2.155, 3.0, 2.694), (2.155, -3.0, 2.694), (1.783, -3.0, 3.622), (1.783, 3.0, 3.622), (3.026, 3.0, 3.065), (3.026, -3.0, 3.065), (2.613, -3.0, 3.975), (2.613, 3.0, 3.975), (3.866, 3.0, 3.469), (3.866, -3.0, 3.469), (3.411, -3.0, 4.36), (3.411, 3.0, 4.36), (4.673, 3.0, 3.908), (4.673, -3.0, 3.908), (4.174, -3.0, 4.774), (4.174, 3.0, 4.774), (5.445, 3.0, 4.379), (5.445, -3.0, 4.379), (4.9, -3.0, 5.218), (4.9, 3.0, 5.218), (6.178, 3.0, 4.885), (6.178, -3.0, 4.885), (5.587, -3.0, 5.691), (5.587, 3.0, 5.691), (6.87, 3.0, 5.423), (6.87, -3.0, 5.423), (6.232, -3.0, 6.193), (6.232, 3.0, 6.193), (7.518, 3.0, 5.993), (7.518, -3.0, 5.993), (6.834, -3.0, 6.723), (6.834, 3.0, 6.723), (8.12, 3.0, 6.595), (8.12, -3.0, 6.595), (7.39, -3.0, 7.279), (7.39, 3.0, 7.279), (8.674, 3.0, 7.228), (8.674, -3.0, 7.228), (7.9, -3.0, 7.86), (7.9, 3.0, 7.86), (9.178, 3.0, 7.889), (9.177, -3.0, 7.889), (8.361, -3.0, 8.466), (8.361, 3.0, 8.466), (9.629, 3.0, 8.577), (9.629, -3.0, 8.577), (8.773, -3.0, 9.095), (8.773, 3.0, 9.095), (10.03, 3.0, 9.291), (10.03, -3.0, 9.291), (9.135, -3.0, 9.745), (9.135, 3.0, 9.745), (10.37, 3.0, 10.03), (10.37, -3.0, 10.03), (9.447, -3.0, 10.42), (9.447, 3.0, 10.42), (10.65, 3.0, 10.78), (10.65, -3.0, 10.78), (9.707, -3.0, 11.1), (9.707, 3.0, 11.1), (10.88, 3.0, 11.56), (10.88, -3.0, 11.56), (9.917, -3.0, 11.81), (9.917, 3.0, 11.81), (11.06, 3.0, 12.35), (11.06, -3.0, 12.35), (10.07, -3.0, 12.53), (10.07, 3.0, 12.53), (11.17, 3.0, 13.15), (11.17, -3.0, 13.15), (10.18, -3.0, 13.26), (10.18, 3.0, 13.26), (11.24, 3.0, 13.95), (11.24, -3.0, 13.95), (10.24, -3.0, 13.99), (10.24, 3.0, 13.99), (11.24, 3.0, 14.77), (11.24, -3.0, 14.77), (10.24, -3.0, 14.74), (10.24, 3.0, 14.74), (11.19, 3.0, 15.58), (11.19, -3.0, 15.58), (10.2, -3.0, 15.49), (10.2, 3.0, 15.49), (11.09, 3.0, 16.39), (11.09, -3.0, 16.39), (10.1, -3.0, 16.23), (10.1, 3.0, 16.23), (10.93, 3.0, 17.19), (10.93, -3.0, 17.19), (9.957, -3.0, 16.97), (9.957, 3.0, 16.97), (10.73, 3.0, 17.99), (10.73, -3.0, 17.99), (9.767, -3.0, 17.71), (9.767, 3.0, 17.71), (10.47, 3.0, 18.77), (10.47, -3.0, 18.77), (9.532, -3.0, 18.43), (9.532, 3.0, 18.43), (10.17, 3.0, 19.53), (10.17, -3.0, 19.53), (9.253, -3.0, 19.13), (9.253, 3.0, 19.13), (9.823, 3.0, 20.27), (9.823, -3.0, 20.27), (8.931, -3.0, 19.82), (8.931, 3.0, 19.82), (9.431, 3.0, 20.99), (9.431, -3.0, 20.99), (8.569, -3.0, 20.48), (8.569, 3.0, 20.48), (8.996, 3.0, 21.68), (8.996, -3.0, 21.68), (8.167, -3.0, 21.12), (8.167, 3.0, 21.12), (8.519, 3.0, 22.34), (8.519, -3.0, 22.34), (7.727, -3.0, 21.73), (7.727, 3.0, 21.73), (8.001, 3.0, 22.96), (8.001, -3.0, 22.96), (7.249, -3.0, 22.31), (7.249, 3.0, 22.31), (7.445, 3.0, 23.56), (7.445, -3.0, 23.56), (6.735, -3.0, 22.86), (6.735, 3.0, 22.86), (6.85, 3.0, 24.12), (6.85, -3.0, 24.12), (6.186, -3.0, 23.37), (6.186, 3.0, 23.37), (6.219, 3.0, 24.65), (6.219, -3.0, 24.65), (5.602, -3.0, 23.86), (5.602, 3.0, 23.86), (5.552, 3.0, 25.14), (5.552, -3.0, 25.14), (4.984, -3.0, 24.32), (4.984, 3.0, 24.32), (4.851, 3.0, 25.59), (4.851, -3.0, 25.59), (4.332, -3.0, 24.74), (4.332, 3.0, 24.74), (4.117, 3.0, 26.01), (4.117, -3.0, 26.01), (3.647, -3.0, 25.13), (3.647, 3.0, 25.13), (3.351, 3.0, 26.39), (3.351, -3.0, 26.39), (2.93, -3.0, 25.48), (2.93, 3.0, 25.48), (2.554, 3.0, 26.73), (2.554, -3.0, 26.73), (2.18, -3.0, 25.81), (2.18, 3.0, 25.81), (1.728, 3.0, 27.05), (1.728, -3.0, 27.05), (1.397, -3.0, 26.1), (1.397, 3.0, 26.1), (0.8726, 3.0, 27.32), (0.8726, -3.0, 27.32), (0.5828, -3.0, 26.37), (0.5828, 3.0, 26.37), (-0.01125, 3.0, 27.57), (-0.0112, -3.0, 27.57), (-0.2629, -3.0, 26.6), (-0.263, 3.0, 26.6), (-0.923, 3.0, 27.79), (-0.9228, -3.0, 27.79), (-1.139, -3.0, 26.81), (-1.14, 3.0, 26.81), (-1.862, 3.0, 27.98), (-1.861, -3.0, 27.98), (-2.046, -3.0, 27.0), (-2.046, 3.0, 27.0), (-2.828, 3.001, 28.14), (-2.826, -2.999, 28.15), (-2.981, -3.001, 27.16), (-2.982, 2.999, 27.15), (-3.819, 3.002, 28.28), (-3.817, -2.998, 28.3), (-3.944, -3.002, 27.3), (-3.947, 2.998, 27.29), (-4.836, 3.003, 28.39), (-4.833, -2.997, 28.42), (-4.935, -3.003, 27.43), (-4.938, 2.997, 27.39), (-5.877, 3.005, 28.47), (-5.872, -2.995, 28.53), (-5.952, -3.005, 27.53), (-5.956, 2.995, 27.47), (-6.941, 3.007, 28.52), (-6.935, -2.992, 28.62), (-6.993, -3.007, 27.62), (-6.999, 2.992, 27.53), (-8.026, 3.011, 28.55), (-8.021, -2.987, 28.69), (-8.059, -3.011, 27.69), (-8.064, 2.987, 27.55), (-9.133, 3.015, 28.55), (-9.129, -2.981, 28.76), (-9.148, -3.015, 27.76), (-9.152, 2.981, 27.55), (-10.26, 3.021, 28.52), (-10.26, -2.972, 28.81), (-10.26, -3.021, 27.81), (-10.26, 2.972, 27.52), (-11.4, 3.027, 28.46), (-11.41, -2.96, 28.86), (-11.39, -3.027, 27.86), (-11.39, 2.96, 27.46), (-12.56, 3.033, 28.36), (-12.57, -2.943, 28.9), (-12.54, -3.033, 27.91), (-12.53, 2.943, 27.37), (-13.73, 3.038, 28.23), (-13.76, -2.919, 28.94), (-13.72, -3.038, 27.95), (-13.68, 2.919, 27.24), (-14.91, 3.041, 28.06), (-14.97, -2.888, 28.98), (-14.91, -3.041, 27.99), (-14.85, 2.888, 27.07), (-16.1, 3.04, 27.85), (-16.19, -2.845, 29.02), (-16.12, -3.04, 28.04), (-16.03, 2.845, 26.87), (-17.3, 3.031, 27.6), (-17.43, -2.787, 29.06), (-17.34, -3.031, 28.09), (-17.21, 2.787, 26.63), (-18.49, 3.011, 27.3), (-18.69, -2.709, 29.1), (-18.59, -3.011, 28.15), (-18.39, 2.709, 26.35), (-19.68, 2.974, 26.95), (-19.97, -2.607, 29.13), (-19.85, -2.974, 28.21), (-19.56, 2.607, 26.02), (-20.85, 2.913, 26.53), (-21.28, -2.471, 29.15), (-21.14, -2.913, 28.26), (-20.71, 2.471, 25.65), (-21.99, 2.818, 26.05), (-22.63, -2.295, 29.13), (-22.46, -2.818, 28.29), (-21.82, 2.295, 25.22), (-23.08, 2.68, 25.5), (-24.02, -2.068, 29.04), (-23.82, -2.68, 28.28), (-22.87, 2.068, 24.73), (-24.08, 2.484, 24.87), (-25.45, -1.781, 28.86), (-25.22, -2.484, 28.19), (-23.85, 1.781, 24.19), (-25.0, 2.219, 24.16), (-26.93, -1.424, 28.52), (-26.69, -2.219, 27.97), (-24.75, 1.424, 23.61), (-25.81, 1.869, 23.4), (-28.44, -0.9894, 27.97), (-28.2, -1.869, 27.56), (-25.57, 0.9894, 22.99), (-26.52, 1.422, 22.59), (-29.93, -0.4733, 27.15), (-29.74, -1.422, 26.9), (-26.33, 0.4733, 22.34), (-27.18, 0.8724, 21.74), (-31.32, 0.1197, 26.01), (-31.24, -0.8724, 25.92), (-27.1, -0.1197, 21.65), (-27.86, 0.2224, 20.81), (-32.54, 0.7734, 24.53), (-32.61, -0.2224, 24.59), (-27.93, -0.7734, 20.87), (-28.63, -0.5095, 19.76), (-33.48, 1.454, 22.7), (-33.76, 0.5095, 22.87), (-28.91, -1.454, 19.93), (-29.57, -1.282, 18.49), (-34.07, 2.107, 20.55), (-34.59, 1.282, 20.79), (-30.09, -2.107, 18.72), (-30.73, -2.026, 16.89), (-34.28, 2.652, 18.1), (-35.02, 2.026, 18.35), (-31.47, -2.652, 17.14), (-32.1, -2.641, 14.86), (-34.12, 2.988, 15.36), (-35.03, 2.641, 15.58), (-33.01, -2.988, 15.09), (-33.53, -0.8526, 11.86), (-33.53, 1.352, 11.86), (-33.89, 1.352, 11.92), (-33.89, -0.8526, 11.92)], [], [(0, 3, 7, 4), (1, 0, 4, 5), (2, 1, 5, 6), (3, 2, 6, 7), (4, 7, 11, 8), (5, 4, 8, 9), (6, 5, 9, 10), (7, 6, 10, 11), (8, 11, 15, 12), (9, 8, 12, 13), (10, 9, 13, 14), (11, 10, 14, 15), (12, 15, 19, 16), (13, 12, 16, 17), (14, 13, 17, 18), (15, 14, 18, 19), (16, 19, 23, 20), (17, 16, 20, 21), (18, 17, 21, 22), (19, 18, 22, 23), (20, 23, 27, 24), (21, 20, 24, 25), (22, 21, 25, 26), (23, 22, 26, 27), (24, 27, 31, 28), (25, 24, 28, 29), (26, 25, 29, 30), (27, 26, 30, 31), (28, 31, 35, 32), (29, 28, 32, 33), (30, 29, 33, 34), (31, 30, 34, 35), (32, 35, 39, 36), (33, 32, 36, 37), (34, 33, 37, 38), (35, 34, 38, 39), (36, 39, 43, 40), (37, 36, 40, 41), (38, 37, 41, 42), (39, 38, 42, 43), (40, 43, 47, 44), (41, 40, 44, 45), (42, 41, 45, 46), (43, 42, 46, 47), (44, 47, 51, 48), (45, 44, 48, 49), (46, 45, 49, 50), (47, 46, 50, 51), (48, 51, 55, 52), (49, 48, 52, 53), (50, 49, 53, 54), (51, 50, 54, 55), (52, 55, 59, 56), (53, 52, 56, 57), (54, 53, 57, 58), (55, 54, 58, 59), (56, 59, 63, 60), (57, 56, 60, 61), (58, 57, 61, 62), (59, 58, 62, 63), (60, 63, 67, 64), (61, 60, 64, 65), (62, 61, 65, 66), (63, 62, 66, 67), (64, 67, 71, 68), (65, 64, 68, 69), (66, 65, 69, 70), (67, 66, 70, 71), (68, 71, 75, 72), (69, 68, 72, 73), (70, 69, 73, 74), (71, 70, 74, 75), (72, 75, 79, 76), (73, 72, 76, 77), (74, 73, 77, 78), (75, 74, 78, 79), (76, 79, 83, 80), (77, 76, 80, 81), (78, 77, 81, 82), (79, 78, 82, 83), (80, 83, 87, 84), (81, 80, 84, 85), (82, 81, 85, 86), (83, 82, 86, 87), (84, 87, 91, 88), (85, 84, 88, 89), (86, 85, 89, 90), (87, 86, 90, 91), (88, 91, 95, 92), (89, 88, 92, 93), (90, 89, 93, 94), (91, 90, 94, 95), (92, 95, 99, 96), (93, 92, 96, 97), (94, 93, 97, 98), (95, 94, 98, 99), (96, 99, 103, 100), (97, 96, 100, 101), (98, 97, 101, 102), (99, 98, 102, 103), (100, 103, 107, 104), (101, 100, 104, 105), (102, 101, 105, 106), (103, 102, 106, 107), (104, 107, 111, 108), (105, 104, 108, 109), (106, 105, 109, 110), (107, 106, 110, 111), (108, 111, 115, 112), (109, 108, 112, 113), (110, 109, 113, 114), (111, 110, 114, 115), (112, 115, 119, 116), (113, 112, 116, 117), (114, 113, 117, 118), (115, 114, 118, 119), (116, 119, 123, 120), (117, 116, 120, 121), (118, 117, 121, 122), (119, 118, 122, 123), (120, 123, 127, 124), (121, 120, 124, 125), (122, 121, 125, 126), (123, 122, 126, 127), (124, 127, 131, 128), (125, 124, 128, 129), (126, 125, 129, 130), (127, 126, 130, 131), (128, 131, 135, 132), (129, 128, 132, 133), (130, 129, 133, 134), (131, 130, 134, 135), (132, 135, 139, 136), (133, 132, 136, 137), (134, 133, 137, 138), (135, 134, 138, 139), (136, 139, 143, 140), (137, 136, 140, 141), (138, 137, 141, 142), (139, 138, 142, 143), (140, 143, 147, 144), (141, 140, 144, 145), (142, 141, 145, 146), (143, 142, 146, 147), (144, 147, 151, 148), (145, 144, 148, 149), (146, 145, 149, 150), (147, 146, 150, 151), (148, 151, 155, 152), (149, 148, 152, 153), (150, 149, 153, 154), (151, 150, 154, 155), (152, 155, 159, 156), (153, 152, 156, 157), (154, 153, 157, 158), (155, 154, 158, 159), (156, 159, 163, 160), (157, 156, 160, 161), (158, 157, 161, 162), (159, 158, 162, 163), (160, 163, 167, 164), (161, 160, 164, 165), (162, 161, 165, 166), (163, 162, 166, 167), (164, 167, 171, 168), (165, 164, 168, 169), (166, 165, 169, 170), (167, 166, 170, 171), (168, 171, 175, 172), (169, 168, 172, 173), (170, 169, 173, 174), (171, 170, 174, 175), (172, 175, 179, 176), (173, 172, 176, 177), (174, 173, 177, 178), (175, 174, 178, 179), (176, 179, 183, 180), (177, 176, 180, 181), (178, 177, 181, 182), (179, 178, 182, 183), (180, 183, 187, 184), (181, 180, 184, 185), (182, 181, 185, 186), (183, 182, 186, 187), (184, 187, 191, 188), (185, 184, 188, 189), (186, 185, 189, 190), (187, 186, 190, 191), (188, 191, 195, 192), (189, 188, 192, 193), (190, 189, 193, 194), (191, 190, 194, 195), (192, 195, 199, 196), (193, 192, 196, 197), (194, 193, 197, 198), (195, 194, 198, 199), (196, 199, 203, 200), (197, 196, 200, 201), (198, 197, 201, 202), (199, 198, 202, 203), (200, 203, 207, 204), (201, 200, 204, 205), (202, 201, 205, 206), (203, 202, 206, 207), (204, 207, 211, 208), (205, 204, 208, 209), (206, 205, 209, 210), (207, 206, 210, 211), (208, 211, 215, 212), (209, 208, 212, 213), (210, 209, 213, 214), (211, 210, 214, 215), (212, 215, 219, 216), (213, 212, 216, 217), (214, 213, 217, 218), (215, 214, 218, 219), (216, 219, 223, 220), (217, 216, 220, 221), (218, 217, 221, 222), (219, 218, 222, 223), (220, 223, 227, 224), (221, 220, 224, 225), (222, 221, 225, 226), (223, 222, 226, 227), (224, 227, 231, 228), (225, 224, 228, 229), (226, 225, 229, 230), (227, 226, 230, 231), (228, 231, 235, 232), (229, 228, 232, 233), (230, 229, 233, 234), (231, 230, 234, 235), (232, 235, 239, 236), (233, 232, 236, 237), (234, 233, 237, 238), (235, 234, 238, 239), (236, 239, 243, 240), (237, 236, 240, 241), (238, 237, 241, 242), (239, 238, 242, 243), (240, 243, 247, 244), (241, 240, 244, 245), (242, 241, 245, 246), (243, 242, 246, 247), (244, 247, 251, 248), (245, 244, 248, 249), (246, 245, 249, 250), (247, 246, 250, 251), (248, 251, 255, 252), (249, 248, 252, 253), (250, 249, 253, 254), (251, 250, 254, 255), (252, 255, 259, 256), (253, 252, 256, 257), (254, 253, 257, 258), (255, 254, 258, 259), (256, 259, 263, 260), (257, 256, 260, 261), (258, 257, 261, 262), (259, 258, 262, 263), (260, 263, 267, 264), (261, 260, 264, 265), (262, 261, 265, 266), (263, 262, 266, 267), (264, 267, 271, 268), (265, 264, 268, 269), (266, 265, 269, 270), (267, 266, 270, 271), (268, 271, 275, 272), (269, 268, 272, 273), (270, 269, 273, 274), (271, 270, 274, 275), (272, 275, 279, 276), (273, 272, 276, 277), (274, 273, 277, 278), (275, 274, 278, 279), (276, 279, 283, 280), (277, 276, 280, 281), (278, 277, 281, 282), (279, 278, 282, 283), (280, 283, 287, 284), (281, 280, 284, 285), (282, 281, 285, 286), (283, 282, 286, 287), (284, 287, 291, 288), (285, 284, 288, 289), (286, 285, 289, 290), (287, 286, 290, 291), (288, 291, 295, 292), (289, 288, 292, 293), (290, 289, 293, 294), (291, 290, 294, 295), (292, 295, 299, 296), (293, 292, 296, 297), (294, 293, 297, 298), (295, 294, 298, 299), (296, 299, 303, 300), (297, 296, 300, 301), (298, 297, 301, 302), (299, 298, 302, 303), (300, 303, 307, 304), (301, 300, 304, 305), (302, 301, 305, 306), (303, 302, 306, 307), (304, 307, 311, 308), (305, 304, 308, 309), (306, 305, 309, 310), (307, 306, 310, 311), (308, 311, 315, 312), (309, 308, 312, 313), (310, 309, 313, 314), (311, 310, 314, 315), (312, 315, 319, 316), (313, 312, 316, 317), (314, 313, 317, 318), (315, 314, 318, 319), (316, 319, 323, 320), (317, 316, 320, 321), (318, 317, 321, 322), (319, 318, 322, 323), (320, 323, 327, 324), (321, 320, 324, 325), (322, 321, 325, 326), (323, 322, 326, 327), (324, 327, 331, 328), (325, 324, 328, 329), (326, 325, 329, 330), (327, 326, 330, 331), (328, 331, 335, 332), (329, 328, 332, 333), (330, 329, 333, 334), (331, 330, 334, 335), (332, 335, 339, 336), (333, 332, 336, 337), (334, 333, 337, 338), (335, 334, 338, 339), (336, 339, 343, 340), (337, 336, 340, 341), (338, 337, 341, 342), (339, 338, 342, 343), (340, 343, 347, 344), (341, 340, 344, 345), (342, 341, 345, 346), (343, 342, 346, 347), (344, 347, 351, 348), (345, 344, 348, 349), (346, 345, 349, 350), (347, 346, 350, 351), (348, 351, 355, 352), (349, 348, 352, 353), (350, 349, 353, 354), (351, 350, 354, 355), (352, 355, 359, 356), (353, 352, 356, 357), (354, 353, 357, 358), (355, 354, 358, 359), (356, 359, 363, 360), (357, 356, 360, 361), (358, 357, 361, 362), (359, 358, 362, 363), (360, 363, 367, 364), (361, 360, 364, 365), (362, 361, 365, 366), (363, 362, 366, 367), (364, 367, 371, 368), (365, 364, 368, 369), (366, 365, 369, 370), (367, 366, 370, 371), (368, 371, 375, 372), (369, 368, 372, 373), (370, 369, 373, 374), (371, 370, 374, 375), (372, 375, 379, 376), (373, 372, 376, 377), (374, 373, 377, 378), (375, 374, 378, 379), (376, 379, 383, 380), (377, 376, 380, 381), (378, 377, 381, 382), (379, 378, 382, 383), (380, 383, 387, 384), (381, 380, 384, 385), (382, 381, 385, 386), (383, 382, 386, 387), (384, 387, 391, 388), (385, 384, 388, 389), (386, 385, 389, 390), (387, 386, 390, 391), (388, 391, 395, 392), (389, 388, 392, 393), (390, 389, 393, 394), (391, 390, 394, 395), (392, 395, 399, 396), (393, 392, 396, 397), (394, 393, 397, 398), (395, 394, 398, 399), (396, 399, 403, 400), (397, 396, 400, 401), (398, 397, 401, 402), (399, 398, 402, 403), (400, 403, 407, 404), (401, 400, 404, 405), (402, 401, 405, 406), (403, 402, 406, 407), (404, 407, 411, 408), (405, 404, 408, 409), (406, 405, 409, 410), (407, 406, 410, 411), (408, 411, 415, 412), (409, 408, 412, 413), (410, 409, 413, 414), (411, 410, 414, 415), (412, 415, 419, 416), (413, 412, 416, 417), (414, 413, 417, 418), (415, 414, 418, 419), (416, 419, 423, 420), (417, 416, 420, 421), (418, 417, 421, 422), (419, 418, 422, 423), (420, 423, 427, 424), (421, 420, 424, 425), (422, 421, 425, 426), (423, 422, 426, 427), (424, 427, 431, 428), (425, 424, 428, 429), (426, 425, 429, 430), (427, 426, 430, 431), (428, 431, 435, 432), (429, 428, 432, 433), (430, 429, 433, 434), (431, 430, 434, 435), (432, 435, 439, 436), (433, 432, 436, 437), (434, 433, 437, 438), (435, 434, 438, 439), (436, 439, 443, 440), (437, 436, 440, 441), (438, 437, 441, 442), (439, 438, 442, 443), (440, 443, 447, 444), (441, 440, 444, 445), (442, 441, 445, 446), (443, 442, 446, 447), (444, 447, 451, 448), (445, 444, 448, 449), (446, 445, 449, 450), (447, 446, 450, 451), (448, 451, 455, 452), (449, 448, 452, 453), (450, 449, 453, 454), (451, 450, 454, 455), (452, 455, 459, 456), (453, 452, 456, 457), (454, 453, 457, 458), (455, 454, 458, 459), (456, 459, 463, 460), (457, 456, 460, 461), (458, 457, 461, 462), (459, 458, 462, 463), (460, 463, 467, 464), (461, 460, 464, 465), (462, 461, 465, 466), (463, 462, 466, 467), (464, 467, 471, 468), (465, 464, 468, 469), (466, 465, 469, 470), (467, 466, 470, 471), (468, 471, 475, 472), (469, 468, 472, 473), (470, 469, 473, 474), (471, 470, 474, 475), (472, 475, 479, 476), (473, 472, 476, 477), (474, 473, 477, 478), (475, 474, 478, 479), (3, 0, 1, 2), (479, 478, 477, 476)])
me_nurbspath_005.use_remesh_preserve_volume = False
me_nurbspath_005.use_remesh_preserve_attributes = False
me_nurbspath_005.use_mirror_vertex_groups = False
me_nurbspath_005.update()
me_nurbspath = bpy.data.meshes.new('NurbsPath')
me_nurbspath.from_pydata([(-0.05253, -3.0, 0.5), (0.05253, 3.0, 0.5), (0.05253, 3.0, -0.5), (-0.05253, -3.0, -0.5), (1.08, -3.031, 0.5), (1.313, 2.964, 0.5), (1.313, 2.964, -0.5), (1.08, -3.031, -0.5), (2.182, -3.086, 0.5), (2.547, 2.903, 0.5), (2.547, 2.903, -0.5), (2.182, -3.086, -0.5), (3.252, -3.163, 0.5), (3.756, 2.815, 0.5), (3.756, 2.815, -0.5), (3.252, -3.163, -0.5), (4.291, -3.263, 0.5), (4.94, 2.702, 0.5), (4.94, 2.702, -0.5), (4.291, -3.263, -0.5), (5.299, -3.386, 0.5), (6.099, 2.561, 0.5), (6.099, 2.561, -0.5), (5.299, -3.386, -0.5), (6.275, -3.53, 0.5), (7.234, 2.393, 0.5), (7.234, 2.393, -0.5), (6.275, -3.53, -0.5), (7.22, -3.696, 0.5), (8.343, 2.198, 0.5), (8.343, 2.198, -0.5), (7.22, -3.696, -0.5), (8.133, -3.883, 0.5), (9.427, 1.975, 0.5), (9.427, 1.975, -0.5), (8.133, -3.883, -0.5), (9.015, -4.092, 0.5), (10.49, 1.725, 0.5), (10.49, 1.725, -0.5), (9.015, -4.092, -0.5), (9.866, -4.321, 0.5), (11.52, 1.446, 0.5), (11.52, 1.446, -0.5), (9.866, -4.321, -0.5), (10.68, -4.571, 0.5), (12.53, 1.138, 0.5), (12.53, 1.138, -0.5), (10.68, -4.571, -0.5), (11.47, -4.84, 0.5), (13.51, 0.8016, 0.5), (13.51, 0.8016, -0.5), (11.47, -4.84, -0.5), (12.23, -5.129, 0.5), (14.47, 0.4356, 0.5), (14.47, 0.4356, -0.5), (12.23, -5.129, -0.5), (12.96, -5.438, 0.5), (15.41, 0.03973, 0.5), (15.41, 0.03973, -0.5), (12.96, -5.438, -0.5), (13.65, -5.765, 0.5), (16.31, -0.3862, 0.5), (16.31, -0.3862, -0.5), (13.65, -5.765, -0.5), (14.32, -6.111, 0.5), (17.19, -0.8425, 0.5), (17.19, -0.8425, -0.5), (14.32, -6.111, -0.5), (14.96, -6.476, 0.5), (18.04, -1.329, 0.5), (18.04, -1.329, -0.5), (14.96, -6.476, -0.5), (15.57, -6.859, 0.5), (18.87, -1.847, 0.5), (18.87, -1.847, -0.5), (15.57, -6.859, -0.5), (16.15, -7.26, 0.5), (19.66, -2.395, 0.5), (19.66, -2.395, -0.5), (16.15, -7.26, -0.5), (16.71, -7.679, 0.5), (20.43, -2.974, 0.5), (20.43, -2.974, -0.5), (16.71, -7.679, -0.5), (17.23, -8.117, 0.5), (21.16, -3.584, 0.5), (21.16, -3.584, -0.5), (17.23, -8.117, -0.5), (17.74, -8.573, 0.5), (21.87, -4.224, 0.5), (21.87, -4.224, -0.5), (17.74, -8.573, -0.5), (18.22, -9.049, 0.5), (22.54, -4.894, 0.5), (22.54, -4.894, -0.5), (18.22, -9.049, -0.5)], [], [(0, 3, 7, 4), (1, 0, 4, 5), (2, 1, 5, 6), (3, 2, 6, 7), (4, 7, 11, 8), (5, 4, 8, 9), (6, 5, 9, 10), (7, 6, 10, 11), (8, 11, 15, 12), (9, 8, 12, 13), (10, 9, 13, 14), (11, 10, 14, 15), (12, 15, 19, 16), (13, 12, 16, 17), (14, 13, 17, 18), (15, 14, 18, 19), (16, 19, 23, 20), (17, 16, 20, 21), (18, 17, 21, 22), (19, 18, 22, 23), (20, 23, 27, 24), (21, 20, 24, 25), (22, 21, 25, 26), (23, 22, 26, 27), (24, 27, 31, 28), (25, 24, 28, 29), (26, 25, 29, 30), (27, 26, 30, 31), (28, 31, 35, 32), (29, 28, 32, 33), (30, 29, 33, 34), (31, 30, 34, 35), (32, 35, 39, 36), (33, 32, 36, 37), (34, 33, 37, 38), (35, 34, 38, 39), (36, 39, 43, 40), (37, 36, 40, 41), (38, 37, 41, 42), (39, 38, 42, 43), (40, 43, 47, 44), (41, 40, 44, 45), (42, 41, 45, 46), (43, 42, 46, 47), (44, 47, 51, 48), (45, 44, 48, 49), (46, 45, 49, 50), (47, 46, 50, 51), (48, 51, 55, 52), (49, 48, 52, 53), (50, 49, 53, 54), (51, 50, 54, 55), (52, 55, 59, 56), (53, 52, 56, 57), (54, 53, 57, 58), (55, 54, 58, 59), (56, 59, 63, 60), (57, 56, 60, 61), (58, 57, 61, 62), (59, 58, 62, 63), (60, 63, 67, 64), (61, 60, 64, 65), (62, 61, 65, 66), (63, 62, 66, 67), (64, 67, 71, 68), (65, 64, 68, 69), (66, 65, 69, 70), (67, 66, 70, 71), (68, 71, 75, 72), (69, 68, 72, 73), (70, 69, 73, 74), (71, 70, 74, 75), (72, 75, 79, 76), (73, 72, 76, 77), (74, 73, 77, 78), (75, 74, 78, 79), (76, 79, 83, 80), (77, 76, 80, 81), (78, 77, 81, 82), (79, 78, 82, 83), (80, 83, 87, 84), (81, 80, 84, 85), (82, 81, 85, 86), (83, 82, 86, 87), (84, 87, 91, 88), (85, 84, 88, 89), (86, 85, 89, 90), (87, 86, 90, 91), (88, 91, 95, 92), (89, 88, 92, 93), (90, 89, 93, 94), (91, 90, 94, 95)])
me_nurbspath.use_remesh_preserve_volume = False
me_nurbspath.use_remesh_preserve_attributes = False
me_nurbspath.use_mirror_vertex_groups = False
me_nurbspath.update()
me_nurbspath_001 = bpy.data.meshes.new('NurbsPath.001')
me_nurbspath_001.from_pydata([(-0.1732, -2.995, 0.5), (0.1732, 2.995, 0.5), (0.1732, 2.995, -0.5), (-0.1732, -2.995, -0.5), (0.5925, -3.053, 0.5), (1.15, 2.921, 0.5), (1.15, 2.921, -0.5), (0.5925, -3.053, -0.5), (1.339, -3.136, 0.5), (2.112, 2.814, 0.5), (2.112, 2.814, -0.5), (1.339, -3.136, -0.5), (2.065, -3.244, 0.5), (3.061, 2.673, 0.5), (3.061, 2.673, -0.5), (2.065, -3.244, -0.5), (2.772, -3.376, 0.5), (3.994, 2.498, 0.5), (3.994, 2.498, -0.5), (2.772, -3.376, -0.5), (3.46, -3.534, 0.5), (4.913, 2.288, 0.5), (4.913, 2.288, -0.5), (3.46, -3.534, -0.5), (4.13, -3.715, 0.5), (5.816, 2.043, 0.5), (5.816, 2.043, -0.5), (4.13, -3.715, -0.5), (4.781, -3.92, 0.5), (6.704, 1.763, 0.5), (6.704, 1.763, -0.5), (4.781, -3.92, -0.5), (5.416, -4.15, 0.5), (7.574, 1.449, 0.5), (7.574, 1.449, -0.5), (5.416, -4.15, -0.5), (6.034, -4.403, 0.5), (8.427, 1.099, 0.5), (8.427, 1.099, -0.5), (6.034, -4.403, -0.5), (6.636, -4.68, 0.5), (9.263, 0.714, 0.5), (9.263, 0.714, -0.5), (6.636, -4.68, -0.5), (7.222, -4.982, 0.5), (10.08, 0.2944, 0.5), (10.08, 0.2944, -0.5), (7.222, -4.982, -0.5), (7.795, -5.308, 0.5), (10.88, -0.1596, 0.5), (10.88, -0.1596, -0.5), (7.795, -5.308, -0.5), (8.353, -5.659, 0.5), (11.65, -0.6479, 0.5), (11.65, -0.6479, -0.5), (8.353, -5.659, -0.5), (8.898, -6.035, 0.5), (12.41, -1.17, 0.5), (12.41, -1.17, -0.5), (8.898, -6.035, -0.5), (9.43, -6.436, 0.5), (13.15, -1.725, 0.5), (13.15, -1.725, -0.5), (9.43, -6.436, -0.5), (9.95, -6.864, 0.5), (13.86, -2.313, 0.5), (13.86, -2.313, -0.5), (9.95, -6.864, -0.5), (10.46, -7.319, 0.5), (14.55, -2.933, 0.5), (14.55, -2.933, -0.5), (10.46, -7.319, -0.5), (10.95, -7.801, 0.5), (15.22, -3.585, 0.5), (15.22, -3.585, -0.5), (10.95, -7.801, -0.5), (11.44, -8.312, 0.5), (15.87, -4.268, 0.5), (15.87, -4.268, -0.5), (11.44, -8.312, -0.5), (11.91, -8.85, 0.5), (16.5, -4.981, 0.5), (16.5, -4.981, -0.5), (11.91, -8.85, -0.5), (12.37, -9.418, 0.5), (17.1, -5.724, 0.5), (17.1, -5.724, -0.5), (12.37, -9.418, -0.5), (12.82, -10.02, 0.5), (17.68, -6.496, 0.5), (17.68, -6.496, -0.5), (12.82, -10.02, -0.5), (13.26, -10.64, 0.5), (18.24, -7.298, 0.5), (18.24, -7.298, -0.5), (13.26, -10.64, -0.5)], [], [(0, 3, 7, 4), (1, 0, 4, 5), (2, 1, 5, 6), (3, 2, 6, 7), (4, 7, 11, 8), (5, 4, 8, 9), (6, 5, 9, 10), (7, 6, 10, 11), (8, 11, 15, 12), (9, 8, 12, 13), (10, 9, 13, 14), (11, 10, 14, 15), (12, 15, 19, 16), (13, 12, 16, 17), (14, 13, 17, 18), (15, 14, 18, 19), (16, 19, 23, 20), (17, 16, 20, 21), (18, 17, 21, 22), (19, 18, 22, 23), (20, 23, 27, 24), (21, 20, 24, 25), (22, 21, 25, 26), (23, 22, 26, 27), (24, 27, 31, 28), (25, 24, 28, 29), (26, 25, 29, 30), (27, 26, 30, 31), (28, 31, 35, 32), (29, 28, 32, 33), (30, 29, 33, 34), (31, 30, 34, 35), (32, 35, 39, 36), (33, 32, 36, 37), (34, 33, 37, 38), (35, 34, 38, 39), (36, 39, 43, 40), (37, 36, 40, 41), (38, 37, 41, 42), (39, 38, 42, 43), (40, 43, 47, 44), (41, 40, 44, 45), (42, 41, 45, 46), (43, 42, 46, 47), (44, 47, 51, 48), (45, 44, 48, 49), (46, 45, 49, 50), (47, 46, 50, 51), (48, 51, 55, 52), (49, 48, 52, 53), (50, 49, 53, 54), (51, 50, 54, 55), (52, 55, 59, 56), (53, 52, 56, 57), (54, 53, 57, 58), (55, 54, 58, 59), (56, 59, 63, 60), (57, 56, 60, 61), (58, 57, 61, 62), (59, 58, 62, 63), (60, 63, 67, 64), (61, 60, 64, 65), (62, 61, 65, 66), (63, 62, 66, 67), (64, 67, 71, 68), (65, 64, 68, 69), (66, 65, 69, 70), (67, 66, 70, 71), (68, 71, 75, 72), (69, 68, 72, 73), (70, 69, 73, 74), (71, 70, 74, 75), (72, 75, 79, 76), (73, 72, 76, 77), (74, 73, 77, 78), (75, 74, 78, 79), (76, 79, 83, 80), (77, 76, 80, 81), (78, 77, 81, 82), (79, 78, 82, 83), (80, 83, 87, 84), (81, 80, 84, 85), (82, 81, 85, 86), (83, 82, 86, 87), (84, 87, 91, 88), (85, 84, 88, 89), (86, 85, 89, 90), (87, 86, 90, 91), (88, 91, 95, 92), (89, 88, 92, 93), (90, 89, 93, 94), (91, 90, 94, 95)])
me_nurbspath_001.use_remesh_preserve_volume = False
me_nurbspath_001.use_remesh_preserve_attributes = False
me_nurbspath_001.use_mirror_vertex_groups = False
me_nurbspath_001.update()
me_nurbspath_002 = bpy.data.meshes.new('NurbsPath.002')
me_nurbspath_002.from_pydata([(-0.1732, -2.995, 0.5), (0.1732, 2.995, 0.5), (0.1732, 2.995, -0.5), (-0.1732, -2.995, -0.5), (0.5536, -3.053, 0.5), (1.171, 2.915, 0.5), (1.171, 2.915, -0.5), (0.5536, -3.053, -0.5), (1.237, -3.14, 0.5), (2.142, 2.792, 0.5), (2.142, 2.792, -0.5), (1.237, -3.14, -0.5), (1.876, -3.253, 0.5), (3.087, 2.623, 0.5), (3.087, 2.623, -0.5), (1.876, -3.253, -0.5), (2.471, -3.393, 0.5), (4.006, 2.408, 0.5), (4.006, 2.408, -0.5), (2.471, -3.393, -0.5), (3.023, -3.556, 0.5), (4.898, 2.144, 0.5), (4.898, 2.144, -0.5), (3.023, -3.556, -0.5), (3.533, -3.741, 0.5), (5.762, 1.83, 0.5), (5.762, 1.83, -0.5), (3.533, -3.741, -0.5), (4.004, -3.947, 0.5), (6.596, 1.464, 0.5), (6.596, 1.464, -0.5), (4.004, -3.947, -0.5), (4.437, -4.172, 0.5), (7.397, 1.046, 0.5), (7.397, 1.046, -0.5), (4.437, -4.172, -0.5), (4.835, -4.417, 0.5), (8.163, 0.5755, 0.5), (8.163, 0.5755, -0.5), (4.835, -4.417, -0.5), (5.203, -4.682, 0.5), (8.889, 0.05214, 0.5), (8.889, 0.05214, -0.5), (5.203, -4.682, -0.5), (5.543, -4.968, 0.5), (9.573, -0.5226, 0.5), (9.573, -0.5226, -0.5), (5.543, -4.968, -0.5), (5.858, -5.276, 0.5), (10.21, -1.147, 0.5), (10.21, -1.147, -0.5), (5.858, -5.276, -0.5), (6.152, -5.61, 0.5), (10.8, -1.818, 0.5), (10.8, -1.818, -0.5), (6.152, -5.61, -0.5), (6.426, -5.973, 0.5), (11.34, -2.532, 0.5), (11.34, -2.532, -0.5), (6.426, -5.973, -0.5), (6.681, -6.368, 0.5), (11.83, -3.287, 0.5), (11.83, -3.287, -0.5), (6.681, -6.368, -0.5), (6.918, -6.797, 0.5), (12.27, -4.079, 0.5), (12.27, -4.079, -0.5), (6.918, -6.797, -0.5), (7.137, -7.266, 0.5), (12.65, -4.904, 0.5), (12.65, -4.904, -0.5), (7.137, -7.266, -0.5), (7.335, -7.775, 0.5), (12.99, -5.762, 0.5), (12.99, -5.762, -0.5), (7.335, -7.775, -0.5), (7.513, -8.326, 0.5), (13.27, -6.648, 0.5), (13.27, -6.648, -0.5), (7.513, -8.326, -0.5), (7.668, -8.921, 0.5), (13.51, -7.564, 0.5), (13.51, -7.564, -0.5), (7.668, -8.921, -0.5), (7.798, -9.562, 0.5), (13.7, -8.506, 0.5), (13.7, -8.506, -0.5), (7.798, -9.562, -0.5), (7.903, -10.25, 0.5), (13.85, -9.476, 0.5), (13.85, -9.476, -0.5), (7.903, -10.25, -0.5), (7.981, -10.98, 0.5), (13.96, -10.47, 0.5), (13.96, -10.47, -0.5), (7.981, -10.98, -0.5)], [], [(0, 3, 7, 4), (1, 0, 4, 5), (2, 1, 5, 6), (3, 2, 6, 7), (4, 7, 11, 8), (5, 4, 8, 9), (6, 5, 9, 10), (7, 6, 10, 11), (8, 11, 15, 12), (9, 8, 12, 13), (10, 9, 13, 14), (11, 10, 14, 15), (12, 15, 19, 16), (13, 12, 16, 17), (14, 13, 17, 18), (15, 14, 18, 19), (16, 19, 23, 20), (17, 16, 20, 21), (18, 17, 21, 22), (19, 18, 22, 23), (20, 23, 27, 24), (21, 20, 24, 25), (22, 21, 25, 26), (23, 22, 26, 27), (24, 27, 31, 28), (25, 24, 28, 29), (26, 25, 29, 30), (27, 26, 30, 31), (28, 31, 35, 32), (29, 28, 32, 33), (30, 29, 33, 34), (31, 30, 34, 35), (32, 35, 39, 36), (33, 32, 36, 37), (34, 33, 37, 38), (35, 34, 38, 39), (36, 39, 43, 40), (37, 36, 40, 41), (38, 37, 41, 42), (39, 38, 42, 43), (40, 43, 47, 44), (41, 40, 44, 45), (42, 41, 45, 46), (43, 42, 46, 47), (44, 47, 51, 48), (45, 44, 48, 49), (46, 45, 49, 50), (47, 46, 50, 51), (48, 51, 55, 52), (49, 48, 52, 53), (50, 49, 53, 54), (51, 50, 54, 55), (52, 55, 59, 56), (53, 52, 56, 57), (54, 53, 57, 58), (55, 54, 58, 59), (56, 59, 63, 60), (57, 56, 60, 61), (58, 57, 61, 62), (59, 58, 62, 63), (60, 63, 67, 64), (61, 60, 64, 65), (62, 61, 65, 66), (63, 62, 66, 67), (64, 67, 71, 68), (65, 64, 68, 69), (66, 65, 69, 70), (67, 66, 70, 71), (68, 71, 75, 72), (69, 68, 72, 73), (70, 69, 73, 74), (71, 70, 74, 75), (72, 75, 79, 76), (73, 72, 76, 77), (74, 73, 77, 78), (75, 74, 78, 79), (76, 79, 83, 80), (77, 76, 80, 81), (78, 77, 81, 82), (79, 78, 82, 83), (80, 83, 87, 84), (81, 80, 84, 85), (82, 81, 85, 86), (83, 82, 86, 87), (84, 87, 91, 88), (85, 84, 88, 89), (86, 85, 89, 90), (87, 86, 90, 91), (88, 91, 95, 92), (89, 88, 92, 93), (90, 89, 93, 94), (91, 90, 94, 95)])
me_nurbspath_002.use_remesh_preserve_volume = False
me_nurbspath_002.use_remesh_preserve_attributes = False
me_nurbspath_002.use_mirror_vertex_groups = False
me_nurbspath_002.update()
me_nurbspath_000 = bpy.data.meshes.new('NurbsPath.000')
me_nurbspath_000.from_pydata([(-0.1732, -2.995, 0.5), (0.1732, 2.995, 0.5), (0.1732, 2.995, -0.5), (-0.1732, -2.995, -0.5), (0.8697, -3.069, 0.5), (1.38, 2.909, 0.5), (1.38, 2.909, -0.5), (0.8697, -3.069, -0.5), (1.841, -3.166, 0.5), (2.532, 2.794, 0.5), (2.532, 2.794, -0.5), (1.841, -3.166, -0.5), (2.74, -3.284, 0.5), (3.631, 2.649, 0.5), (3.631, 2.649, -0.5), (2.74, -3.284, -0.5), (3.563, -3.423, 0.5), (4.68, 2.472, 0.5), (4.68, 2.472, -0.5), (3.563, -3.423, -0.5), (4.31, -3.58, 0.5), (5.68, 2.262, 0.5), (5.68, 2.262, -0.5), (4.31, -3.58, -0.5), (4.978, -3.753, 0.5), (6.633, 2.015, 0.5), (6.633, 2.015, -0.5), (4.978, -3.753, -0.5), (5.565, -3.938, 0.5), (7.54, 1.728, 0.5), (7.54, 1.728, -0.5), (5.565, -3.938, -0.5), (6.07, -4.13, 0.5), (8.404, 1.397, 0.5), (8.404, 1.397, -0.5), (6.07, -4.13, -0.5), (6.493, -4.326, 0.5), (9.224, 1.017, 0.5), (9.224, 1.017, -0.5), (6.493, -4.326, -0.5), (6.834, -4.516, 0.5), (10.0, 0.5797, 0.5), (10.0, 0.5797, -0.5), (6.834, -4.516, -0.5), (7.095, -4.694, 0.5), (10.73, 0.07847, 0.5), (10.73, 0.07847, -0.5), (7.095, -4.694, -0.5), (7.285, -4.853, 0.5), (11.41, -0.4941, 0.5), (11.41, -0.4941, -0.5), (7.285, -4.853, -0.5), (7.414, -4.988, 0.5), (12.02, -1.143, 0.5), (12.02, -1.143, -0.5), (7.414, -4.988, -0.5), (7.496, -5.099, 0.5), (12.55, -1.867, 0.5), (12.55, -1.867, -0.5), (7.496, -5.099, -0.5), (7.549, -5.194, 0.5), (12.99, -2.66, 0.5), (12.99, -2.66, -0.5), (7.549, -5.194, -0.5), (7.585, -5.288, 0.5), (13.31, -3.505, 0.5), (13.31, -3.505, -0.5), (7.585, -5.288, -0.5), (7.613, -5.406, 0.5), (13.52, -4.379, 0.5), (13.52, -4.379, -0.5), (7.613, -5.406, -0.5), (7.63, -5.574, 0.5), (13.62, -5.243, 0.5), (13.62, -5.243, -0.5), (7.63, -5.574, -0.5), (7.63, -5.749, 0.5), (13.62, -6.079, 0.5), (13.62, -6.079, -0.5), (7.63, -5.749, -0.5), (7.614, -5.896, 0.5), (13.53, -6.91, 0.5), (13.53, -6.91, -0.5), (7.614, -5.896, -0.5), (7.584, -6.024, 0.5), (13.34, -7.727, 0.5), (13.34, -7.727, -0.5), (7.584, -6.024, -0.5), (7.539, -6.148, 0.5), (13.05, -8.516, 0.5), (13.05, -8.516, -0.5), (7.539, -6.148, -0.5), (7.473, -6.281, 0.5), (12.68, -9.263, 0.5), (12.68, -9.263, -0.5), (7.473, -6.281, -0.5), (7.375, -6.43, 0.5), (12.23, -9.961, 0.5), (12.23, -9.961, -0.5), (7.375, -6.43, -0.5), (7.235, -6.601, 0.5), (11.7, -10.6, 0.5), (11.7, -10.6, -0.5), (7.235, -6.601, -0.5), (7.043, -6.795, 0.5), (11.12, -11.19, 0.5), (11.12, -11.19, -0.5), (7.043, -6.795, -0.5), (6.792, -7.007, 0.5), (10.49, -11.73, 0.5), (10.49, -11.73, -0.5), (6.792, -7.007, -0.5), (6.477, -7.234, 0.5), (9.816, -12.22, 0.5), (9.816, -12.22, -0.5), (6.477, -7.234, -0.5), (6.095, -7.471, 0.5), (9.096, -12.67, 0.5), (9.096, -12.67, -0.5), (6.095, -7.471, -0.5), (5.644, -7.712, 0.5), (8.334, -13.08, 0.5), (8.334, -13.08, -0.5), (5.644, -7.712, -0.5), (5.125, -7.955, 0.5), (7.53, -13.45, 0.5), (7.53, -13.45, -0.5), (5.125, -7.955, -0.5), (4.537, -8.194, 0.5), (6.683, -13.8, 0.5), (6.683, -13.8, -0.5), (4.537, -8.194, -0.5), (3.882, -8.429, 0.5), (5.794, -14.12, 0.5), (5.794, -14.12, -0.5), (3.882, -8.429, -0.5), (3.161, -8.655, 0.5), (4.86, -14.41, 0.5), (4.86, -14.41, -0.5), (3.161, -8.655, -0.5), (2.377, -8.872, 0.5), (3.88, -14.68, 0.5), (3.88, -14.68, -0.5), (2.377, -8.872, -0.5)], [], [(0, 3, 7, 4), (1, 0, 4, 5), (2, 1, 5, 6), (3, 2, 6, 7), (4, 7, 11, 8), (5, 4, 8, 9), (6, 5, 9, 10), (7, 6, 10, 11), (8, 11, 15, 12), (9, 8, 12, 13), (10, 9, 13, 14), (11, 10, 14, 15), (12, 15, 19, 16), (13, 12, 16, 17), (14, 13, 17, 18), (15, 14, 18, 19), (16, 19, 23, 20), (17, 16, 20, 21), (18, 17, 21, 22), (19, 18, 22, 23), (20, 23, 27, 24), (21, 20, 24, 25), (22, 21, 25, 26), (23, 22, 26, 27), (24, 27, 31, 28), (25, 24, 28, 29), (26, 25, 29, 30), (27, 26, 30, 31), (28, 31, 35, 32), (29, 28, 32, 33), (30, 29, 33, 34), (31, 30, 34, 35), (32, 35, 39, 36), (33, 32, 36, 37), (34, 33, 37, 38), (35, 34, 38, 39), (36, 39, 43, 40), (37, 36, 40, 41), (38, 37, 41, 42), (39, 38, 42, 43), (40, 43, 47, 44), (41, 40, 44, 45), (42, 41, 45, 46), (43, 42, 46, 47), (44, 47, 51, 48), (45, 44, 48, 49), (46, 45, 49, 50), (47, 46, 50, 51), (48, 51, 55, 52), (49, 48, 52, 53), (50, 49, 53, 54), (51, 50, 54, 55), (52, 55, 59, 56), (53, 52, 56, 57), (54, 53, 57, 58), (55, 54, 58, 59), (56, 59, 63, 60), (57, 56, 60, 61), (58, 57, 61, 62), (59, 58, 62, 63), (60, 63, 67, 64), (61, 60, 64, 65), (62, 61, 65, 66), (63, 62, 66, 67), (64, 67, 71, 68), (65, 64, 68, 69), (66, 65, 69, 70), (67, 66, 70, 71), (68, 71, 75, 72), (69, 68, 72, 73), (70, 69, 73, 74), (71, 70, 74, 75), (72, 75, 79, 76), (73, 72, 76, 77), (74, 73, 77, 78), (75, 74, 78, 79), (76, 79, 83, 80), (77, 76, 80, 81), (78, 77, 81, 82), (79, 78, 82, 83), (80, 83, 87, 84), (81, 80, 84, 85), (82, 81, 85, 86), (83, 82, 86, 87), (84, 87, 91, 88), (85, 84, 88, 89), (86, 85, 89, 90), (87, 86, 90, 91), (88, 91, 95, 92), (89, 88, 92, 93), (90, 89, 93, 94), (91, 90, 94, 95), (92, 95, 99, 96), (93, 92, 96, 97), (94, 93, 97, 98), (95, 94, 98, 99), (96, 99, 103, 100), (97, 96, 100, 101), (98, 97, 101, 102), (99, 98, 102, 103), (100, 103, 107, 104), (101, 100, 104, 105), (102, 101, 105, 106), (103, 102, 106, 107), (104, 107, 111, 108), (105, 104, 108, 109), (106, 105, 109, 110), (107, 106, 110, 111), (108, 111, 115, 112), (109, 108, 112, 113), (110, 109, 113, 114), (111, 110, 114, 115), (112, 115, 119, 116), (113, 112, 116, 117), (114, 113, 117, 118), (115, 114, 118, 119), (116, 119, 123, 120), (117, 116, 120, 121), (118, 117, 121, 122), (119, 118, 122, 123), (120, 123, 127, 124), (121, 120, 124, 125), (122, 121, 125, 126), (123, 122, 126, 127), (124, 127, 131, 128), (125, 124, 128, 129), (126, 125, 129, 130), (127, 126, 130, 131), (128, 131, 135, 132), (129, 128, 132, 133), (130, 129, 133, 134), (131, 130, 134, 135), (132, 135, 139, 136), (133, 132, 136, 137), (134, 133, 137, 138), (135, 134, 138, 139), (136, 139, 143, 140), (137, 136, 140, 141), (138, 137, 141, 142), (139, 138, 142, 143)])
me_nurbspath_000.use_remesh_preserve_volume = False
me_nurbspath_000.use_remesh_preserve_attributes = False
me_nurbspath_000.use_mirror_vertex_groups = False
me_nurbspath_000.update()

# ---- curves / text
cu_plane_001 = bpy.data.curves.new('Plane.001', 'CURVE')
cu_plane_001.dimensions = '3D'
_sp = cu_plane_001.splines.new('POLY'); _sp.points.add(3)
_sp.points.foreach_set('co', [-0.5, 3.0, 0.0, 0.0, -0.5, -3.0, 0.0, 0.0, 0.5, -3.0, 0.0, 0.0, 0.5, 3.0, 0.0, 0.0])
_sp.order_v = 0
_sp.resolution_v = 0
_sp.use_cyclic_u = True
_sp.use_smooth = False
cu_plane_001.use_path_clamp = True
cu_plane_001.fill_mode = 'FULL'

# ---- objects
ob_plane = bpy.data.objects.new('Plane', cu_plane_001)
ob_nurbspath = bpy.data.objects.new('NurbsPath', me_nurbspath_003)
ob_nurbspath_001 = bpy.data.objects.new('NurbsPath.001', me_nurbspath_004)
ob_nurbspath_002 = bpy.data.objects.new('NurbsPath.002', me_nurbspath_005)
ob_nurbspath_003 = bpy.data.objects.new('NurbsPath.003', me_nurbspath)
ob_nurbspath_004 = bpy.data.objects.new('NurbsPath.004', me_nurbspath_001)
ob_nurbspath_005 = bpy.data.objects.new('NurbsPath.005', me_nurbspath_002)
ob_nurbspath_006 = bpy.data.objects.new('NurbsPath.006', me_nurbspath_000)

# ---- transforms, parenting, visibility, modifiers, constraints
ob_plane.location = (-1.193, 9.215, 0.335)
ob_plane.scale = (0.4752, 0.4752, 0.4752)
ob_plane.lineart.crease_threshold = 0.0
ob_nurbspath.location = (-0.1448, 8.877, 0.04064)
ob_nurbspath.scale = (0.4752, 0.4752, 0.4752)
ob_nurbspath.lineart.crease_threshold = 0.0
ob_nurbspath_001.location = (21.13, -20.76, 0.04064)
ob_nurbspath_001.rotation_euler = (0.0, -0.0, 1.571)
ob_nurbspath_001.scale = (0.4752, 0.4752, 0.4752)
ob_nurbspath_001.lineart.crease_threshold = 0.0
ob_nurbspath_002.location = (-15.64, -5.237, 0.04064)
ob_nurbspath_002.rotation_euler = (0.0, -0.0, 1.571)
ob_nurbspath_002.scale = (0.4752, 0.4752, 0.4752)
ob_nurbspath_002.lineart.crease_threshold = 0.0
ob_nurbspath_003.location = (-0.1448, -4.06, 0.04064)
ob_nurbspath_003.scale = (0.4752, 0.4752, 0.4752)
ob_nurbspath_003.lineart.crease_threshold = 0.0
ob_nurbspath_004.location = (-0.1448, -14.53, 0.04064)
ob_nurbspath_004.scale = (0.4752, 0.4752, 0.4752)
ob_nurbspath_004.lineart.crease_threshold = 0.0
ob_nurbspath_005.location = (-0.1448, -23.5, 0.04064)
ob_nurbspath_005.scale = (0.5731, 0.5731, 0.5731)
ob_nurbspath_005.lineart.crease_threshold = 0.0
ob_nurbspath_006.location = (-0.1448, -34.29, 0.04064)
ob_nurbspath_006.scale = (0.5731, 0.5731, 0.5731)
ob_nurbspath_006.lineart.crease_threshold = 0.0

# ---- collection membership
col_collection.objects.link(ob_plane)
col_collection.objects.link(ob_nurbspath)
col_collection.objects.link(ob_nurbspath_001)
col_collection.objects.link(ob_nurbspath_002)
col_collection.objects.link(ob_nurbspath_003)
col_collection.objects.link(ob_nurbspath_004)
col_collection.objects.link(ob_nurbspath_005)
col_collection.objects.link(ob_nurbspath_006)

# ---- scene / render settings (as saved in the file)
scene.frame_start = 1; scene.frame_end = 250; scene.frame_set(1)
scene.render.engine = 'BLENDER_EEVEE_NEXT'
scene.cycles.use_denoising = False
scene.cycles.samples = 128
scene.cycles.sampling_pattern = 'TABULATED_SOBOL'
scene.cycles.use_adaptive_sampling = False
scene.cycles.use_light_tree = False
scene.view_settings.view_transform = 'Filmic'
bpy.context.view_layer.update()

# ---- added for rendering (the .blend has no active camera and no usable light): camera, sun
cam_auto = bpy.data.cameras.new('AutoCamera')
cam_auto.lens = 50.0
cam_auto.sensor_width = 36.0
cam_auto.clip_end = 1121.96
ob_auto_camera = bpy.data.objects.new('AutoCamera', cam_auto)
scene.collection.objects.link(ob_auto_camera)
ob_auto_camera.location = (66.7349, -92.5106, 56.4387)
ob_auto_camera.rotation_euler = (1.09748, -7.21219e-08, 0.694738)
scene.camera = ob_auto_camera
light_auto_sun = bpy.data.lights.new('AutoSun', 'SUN')
light_auto_sun.energy = 3.0
light_auto_sun.angle = 0.0523599
ob_auto_sun = bpy.data.objects.new('AutoSun', light_auto_sun)
scene.collection.objects.link(ob_auto_sun)
ob_auto_sun.rotation_euler = (0.872665, 0.174533, 0.523599)
bpy.context.view_layer.update()
